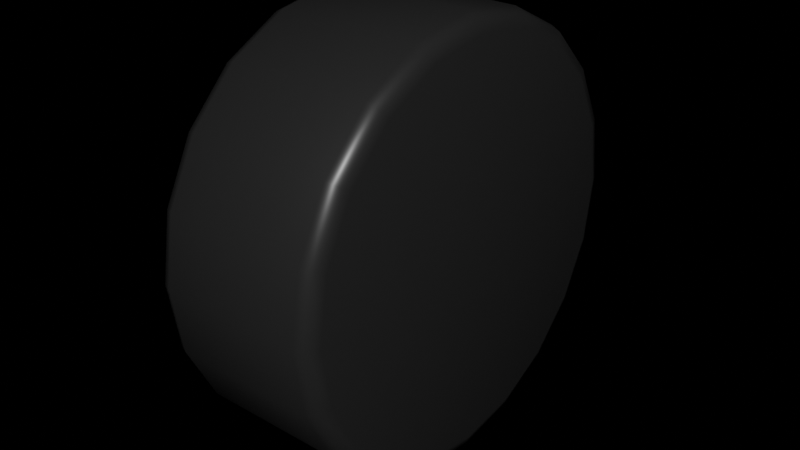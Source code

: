 # Source: Car2-tire.blend  (saved by Blender 4.0.36; exported with 4.5.12 LTS)
import bpy
from mathutils import Matrix  # noqa: F401  (used for matrix-valued properties, if any)

bpy.ops.wm.read_factory_settings(use_empty=True)
scene = bpy.context.scene
scene.name = 'Scene'

# ---- collections
col_car = bpy.data.collections.new('Car'); scene.collection.children.link(col_car)

# ---- materials (node trees are filled in below, after node groups)
mat_3_black_t = bpy.data.materials.new('3-Black-T')
mat_6_steel = bpy.data.materials.new('6-steel')
mat_15_material = bpy.data.materials.new('15-Material')
mat_14_material = bpy.data.materials.new('14-Material')
mat_5_black = bpy.data.materials.new('5-black')
mat_2_red = bpy.data.materials.new('2-Red')

# ---- material node trees
mat_3_black_t.use_nodes = True; mat_3_black_t.node_tree.nodes.clear()
_N = mat_3_black_t.node_tree.nodes; _L = mat_3_black_t.node_tree.links
n0 = _N.new('ShaderNodeBsdfPrincipled'); n0.name = 'Principled BSDF'; n0.location = (10, 300)
n0.distribution = 'GGX'
n0.subsurface_method = 'RANDOM_WALK_SKIN'
n0.inputs[0].default_value = (0.01858, 0.01858, 0.01858, 1.0)
n0.inputs[2].default_value = 0.3719
n0.inputs[3].default_value = 1.45
n0.inputs[27].default_value = (0.0, 0.0, 0.0, 1.0)
n0.inputs[28].default_value = 1.0
n1 = _N.new('ShaderNodeOutputMaterial'); n1.name = 'Material Output'; n1.location = (300, 300)
_L.new(n0.outputs[0], n1.inputs[0])
n1.is_active_output = True
mat_6_steel.use_nodes = True; mat_6_steel.node_tree.nodes.clear()
_N = mat_6_steel.node_tree.nodes; _L = mat_6_steel.node_tree.links
n0 = _N.new('ShaderNodeBsdfPrincipled'); n0.name = 'Principled BSDF'; n0.location = (10, 300)
n0.distribution = 'GGX'
n0.subsurface_method = 'RANDOM_WALK_SKIN'
n0.inputs[0].default_value = (0.5249, 0.5249, 0.5249, 1.0)
n0.inputs[1].default_value = 0.7273
n0.inputs[2].default_value = 0.3864
n0.inputs[3].default_value = 1.45
n0.inputs[13].default_value = 0.2121
n0.inputs[27].default_value = (0.0, 0.0, 0.0, 1.0)
n0.inputs[28].default_value = 1.0
n1 = _N.new('ShaderNodeOutputMaterial'); n1.name = 'Material Output'; n1.location = (300, 300)
_L.new(n0.outputs[0], n1.inputs[0])
n1.is_active_output = True
mat_15_material.use_nodes = True; mat_15_material.node_tree.nodes.clear()
_N = mat_15_material.node_tree.nodes; _L = mat_15_material.node_tree.links
n0 = _N.new('ShaderNodeBsdfPrincipled'); n0.name = 'Principled BSDF'; n0.location = (10, 300)
n0.distribution = 'GGX'
n0.subsurface_method = 'RANDOM_WALK_SKIN'
n0.inputs[0].default_value = (0.07658, 0.07658, 0.07658, 1.0)
n0.inputs[2].default_value = 1.0
n0.inputs[3].default_value = 1.45
n0.inputs[27].default_value = (0.0, 0.0, 0.0, 1.0)
n0.inputs[28].default_value = 1.0
n1 = _N.new('ShaderNodeOutputMaterial'); n1.name = 'Material Output'; n1.location = (300, 300)
_L.new(n0.outputs[0], n1.inputs[0])
n1.is_active_output = True
mat_14_material.use_nodes = True; mat_14_material.node_tree.nodes.clear()
_N = mat_14_material.node_tree.nodes; _L = mat_14_material.node_tree.links
n0 = _N.new('ShaderNodeBsdfPrincipled'); n0.name = 'Principled BSDF'; n0.location = (10, 300)
n0.distribution = 'GGX'
n0.subsurface_method = 'RANDOM_WALK_SKIN'
n0.inputs[0].default_value = (0.2789, 0.08022, 0.6867, 1.0)
n0.inputs[1].default_value = 0.2883
n0.inputs[2].default_value = 0.3153
n0.inputs[3].default_value = 1.45
n0.inputs[27].default_value = (0.0, 0.0, 0.0, 1.0)
n0.inputs[28].default_value = 1.0
n1 = _N.new('ShaderNodeOutputMaterial'); n1.name = 'Material Output'; n1.location = (300, 300)
_L.new(n0.outputs[0], n1.inputs[0])
n1.is_active_output = True
mat_5_black.use_nodes = True; mat_5_black.node_tree.nodes.clear()
_N = mat_5_black.node_tree.nodes; _L = mat_5_black.node_tree.links
n0 = _N.new('ShaderNodeBsdfPrincipled'); n0.name = 'Principled BSDF'; n0.location = (10, 300)
n0.distribution = 'GGX'
n0.subsurface_method = 'RANDOM_WALK_SKIN'
n0.inputs[0].default_value = (0.0105, 0.0105, 0.0105, 1.0)
n0.inputs[3].default_value = 1.45
n0.inputs[27].default_value = (0.0, 0.0, 0.0, 1.0)
n0.inputs[28].default_value = 1.0
n1 = _N.new('ShaderNodeOutputMaterial'); n1.name = 'Material Output'; n1.location = (300, 300)
_L.new(n0.outputs[0], n1.inputs[0])
n1.is_active_output = True
mat_2_red.use_nodes = True; mat_2_red.node_tree.nodes.clear()
_N = mat_2_red.node_tree.nodes; _L = mat_2_red.node_tree.links
n0 = _N.new('ShaderNodeBsdfPrincipled'); n0.name = 'Principled BSDF'; n0.location = (10, 300)
n0.distribution = 'GGX'
n0.subsurface_method = 'RANDOM_WALK_SKIN'
n0.inputs[0].default_value = (0.7461, 0.02019, 0.01471, 1.0)
n0.inputs[2].default_value = 0.1371
n0.inputs[3].default_value = 1.45
n0.inputs[27].default_value = (0.0, 0.0, 0.0, 1.0)
n0.inputs[28].default_value = 1.0
n1 = _N.new('ShaderNodeOutputMaterial'); n1.name = 'Material Output'; n1.location = (300, 300)
_L.new(n0.outputs[0], n1.inputs[0])
n1.is_active_output = True

# ---- world
world_world = bpy.data.worlds.new('World'); scene.world = world_world
world_world.use_nodes = True; world_world.node_tree.nodes.clear()
_N = world_world.node_tree.nodes; _L = world_world.node_tree.links
n0 = _N.new('ShaderNodeOutputWorld'); n0.name = 'World Output'; n0.location = (300, 300)
n1 = _N.new('ShaderNodeBackground'); n1.name = 'Background'; n1.location = (10, 300)
n1.inputs[0].default_value = (0.0, 0.0, 0.0, 1.0)
_L.new(n1.outputs[0], n0.inputs[0])
n0.is_active_output = True
world_world.color = (0.05088, 0.05088, 0.05088)
world_world.use_sun_shadow = False
world_world.sun_shadow_jitter_overblur = 0.0

# ---- meshes
me_mesh_0 = bpy.data.meshes.new('Mesh_0')
me_mesh_0.from_pydata([(-0.04214, -2.384e-07, -0.1789), (-0.04214, 0.05455, -0.1702), (-0.04214, -0.05455, -0.1702), (-0.04214, 0.1038, -0.1447), (-0.04214, -0.1038, -0.1447), (-0.04214, 0.1428, -0.1052), (-0.04214, -0.1428, -0.1052), (-0.04214, 0.1679, -0.05529), (-0.04214, -0.1679, -0.05529), (-0.04214, 0.1765, 2.445e-08), (-0.04214, -0.1765, 5.425e-08), (-0.04214, 0.1679, 0.05529), (-0.04214, -0.1679, 0.05529), (-0.04214, 0.1428, 0.1052), (-0.04214, -0.1428, 0.1052), (-0.04214, 0.1038, 0.1447), (-0.04214, -0.1038, 0.1447), (-0.04214, 0.05455, 0.1702), (-0.04214, -0.05455, 0.1702), (-0.04214, -2.384e-07, 0.1789), (-0.03888, -2.384e-07, -0.1597), (-0.03888, 0.0487, -0.1519), (-0.03888, -0.0487, -0.1519), (-0.03888, -2.384e-07, -0.1502), (-0.03888, 0.04579, -0.1428), (-0.03888, -0.04579, -0.1428), (-0.03888, 0.09263, -0.1292), (-0.03888, -0.09264, -0.1292), (-0.03888, 0.0871, -0.1215), (-0.03888, -0.0871, -0.1215), (-0.03888, 0.1275, -0.09389), (-0.03888, -0.1275, -0.09389), (-0.03888, 0.1199, -0.08828), (-0.03888, -0.1199, -0.08828), (-0.03888, 0.1499, -0.04936), (-0.03888, -0.1499, -0.04936), (-0.03888, 0.1409, -0.04641), (-0.03888, -0.1409, -0.04641), (-0.03888, 0.1576, 2.445e-08), (-0.03888, 0.1482, 2.445e-08), (-0.03888, -0.1482, 5.425e-08), (-0.03888, -0.1576, 5.425e-08), (-0.03888, 0.1409, 0.04641), (-0.03888, -0.1409, 0.04641), (-0.03888, 0.1499, 0.04936), (-0.03888, -0.1499, 0.04936), (-0.03888, 0.1199, 0.08828), (-0.03888, -0.1199, 0.08828), (-0.03888, 0.1275, 0.09389), (-0.03888, -0.1275, 0.09389), (-0.03888, 0.0871, 0.1215), (-0.03888, -0.0871, 0.1215), (-0.03888, 0.09263, 0.1292), (-0.03888, -0.09264, 0.1292), (-0.03888, 0.04579, 0.1428), (-0.03888, -0.04579, 0.1428), (-0.03888, -2.384e-07, 0.1502), (-0.03888, -0.0487, 0.1519), (-0.03888, 0.0487, 0.1519), (-0.03888, -2.384e-07, 0.1597), (-0.03829, -2.384e-07, -0.1893), (-0.03829, 0.05772, -0.18), (-0.03829, -0.05772, -0.18), (-0.03829, 0.1098, -0.1532), (-0.03829, -0.1098, -0.1532), (-0.03829, 0.1511, -0.1113), (-0.03829, -0.1511, -0.1113), (-0.03829, 0.1776, -0.0585), (-0.03829, -0.1776, -0.0585), (-0.03829, 0.1868, 2.445e-08), (-0.03829, -0.1868, 5.425e-08), (-0.03829, 0.1776, 0.0585), (-0.03829, -0.1776, 0.0585), (-0.03829, 0.1511, 0.1113), (-0.03829, -0.1511, 0.1113), (-0.03829, 0.1098, 0.1532), (-0.03829, -0.1098, 0.1532), (-0.03829, 0.05772, 0.18), (-0.03829, -0.05772, 0.18), (-0.03829, -2.384e-07, 0.1893), (-0.0291, 0.08085, -0.1317), (-0.0291, 0.08718, -0.1298), (-0.0291, -0.1171, -0.09995), (-0.0291, -0.1225, -0.09618), (-0.0291, -0.004769, -0.157), (-0.0291, -0.01097, -0.1547), (-0.0291, -0.04333, -0.1508), (-0.0291, -0.03674, -0.1506), (-0.0291, 0.0524, -0.1478), (-0.0291, 0.05761, -0.1437), (-0.0291, -0.0949, -0.1242), (-0.0291, -0.09861, -0.1186), (-0.0291, 0.01555, -0.0995), (-0.0291, 0.009344, -0.09725), (-0.0291, 0.02076, -0.09542), (-0.0291, -0.04513, -0.08976), (-0.0291, -0.03854, -0.08956), (-0.0291, 0.1281, -0.08836), (-0.0291, -0.04884, -0.08424), (-0.0291, 0.13, -0.08195), (-0.0291, 0.06396, -0.07311), (-0.0291, 0.07028, -0.07124), (-0.0291, 0.07213, -0.06482), (-0.0291, 0.1418, -0.05839), (-0.0291, 0.1458, -0.05311), (-0.0291, -0.08312, -0.0495), (-0.0291, -0.08856, -0.04574), (-0.0291, -0.1488, -0.04391), (-0.0291, -0.08837, -0.03906), (-0.0291, -0.1486, -0.03724), (-0.0291, 0.09414, -0.02105), (-0.0291, 0.09817, -0.01576), (-0.0291, -0.1527, -0.01112), (-0.0291, 0.09595, -0.00947), (-0.0291, -0.1549, -0.004833), (-0.0291, 0.1549, 0.004834), (-0.0291, -0.09595, 0.00947), (-0.0291, 0.1527, 0.01112), (-0.0291, -0.09817, 0.01576), (-0.0291, -0.09414, 0.02105), (-0.0291, 0.1486, 0.03724), (-0.0291, 0.08837, 0.03906), (-0.0291, 0.1488, 0.04391), (-0.0291, 0.08856, 0.04574), (-0.0291, 0.08312, 0.0495), (-0.0291, -0.1458, 0.05311), (-0.0291, -0.1418, 0.05839), (-0.0291, -0.07213, 0.06482), (-0.0291, -0.07028, 0.07124), (-0.0291, -0.06396, 0.07311), (-0.0291, -0.13, 0.08195), (-0.0291, 0.04884, 0.08424), (-0.0291, -0.1281, 0.08836), (-0.0291, 0.03854, 0.08956), (-0.0291, 0.04513, 0.08976), (-0.0291, -0.02076, 0.09542), (-0.0291, 0.1225, 0.09618), (-0.0291, -0.009344, 0.09725), (-0.0291, -0.01555, 0.0995), (-0.0291, 0.1171, 0.09995), (-0.0291, 0.09861, 0.1186), (-0.0291, 0.0949, 0.1242), (-0.0291, -0.08718, 0.1298), (-0.0291, -0.08085, 0.1317), (-0.0291, -0.05761, 0.1437), (-0.0291, -0.0524, 0.1478), (-0.0291, 0.03674, 0.1506), (-0.0291, 0.04333, 0.1508), (-0.0291, 0.01097, 0.1547), (-0.0291, 0.004769, 0.157), (-0.03124, -2.384e-07, -0.139), (-0.03124, 0.04237, -0.1322), (-0.03124, -0.04237, -0.1322), (-0.03124, 0.08059, -0.1124), (-0.03124, -0.08059, -0.1124), (-0.03124, 0.1109, -0.08168), (-0.03124, -0.1109, -0.08168), (-0.03124, 0.1304, -0.04294), (-0.03124, -0.1304, -0.04294), (-0.03124, 0.1371, 2.445e-08), (-0.03124, -0.1371, 5.425e-08), (-0.03124, 0.1304, 0.04294), (-0.03124, -0.1304, 0.04294), (-0.03124, 0.1109, 0.08168), (-0.03124, -0.1109, 0.08168), (-0.03124, 0.08059, 0.1124), (-0.03124, -0.08059, 0.1124), (-0.03124, 0.04237, 0.1322), (-0.03124, -0.04237, 0.1322), (-0.03124, -2.384e-07, 0.139), (-0.02899, -2.384e-07, -0.1936), (-0.02899, 0.05903, -0.1841), (-0.02899, -0.05903, -0.1841), (-0.02899, 0.1123, -0.1566), (-0.02899, -0.1123, -0.1566), (-0.02899, 0.1545, -0.1138), (-0.02899, -0.1545, -0.1138), (-0.02899, 0.1817, -0.05983), (-0.02899, -0.1817, -0.05983), (-0.02899, 0.191, 2.445e-08), (-0.02899, -0.191, 5.425e-08), (-0.02899, 0.1817, 0.05983), (-0.02899, -0.1817, 0.05983), (-0.02899, -0.1545, 0.1138), (-0.02899, 0.1545, 0.1138), (-0.02899, 0.1123, 0.1566), (-0.02899, -0.1123, 0.1566), (-0.02899, 0.05903, 0.1841), (-0.02899, -0.05903, 0.1841), (-0.02899, -2.384e-07, 0.1936), (-0.01477, -2.384e-07, -0.0235), (-0.01477, 0.01159, -0.02035), (-0.01477, -0.01159, -0.02035), (-0.01477, 0.02008, -0.01175), (-0.01477, -0.02008, -0.01175), (-0.01477, 0.02318, 2.445e-08), (-0.01477, -2.384e-07, 2.445e-08), (-0.01477, -0.02318, 5.425e-08), (-0.01477, 0.02008, 0.01175), (-0.01477, -0.02008, 0.01175), (-0.01477, 0.01159, 0.02035), (-0.01477, -0.01159, 0.02035), (-0.01477, -2.384e-07, 0.0235), (-0.01426, 0.08085, -0.1317), (-0.01426, 0.08718, -0.1298), (-0.01426, -0.0949, -0.1242), (-0.01426, -0.09861, -0.1186), (-0.01426, -0.1171, -0.09995), (-0.01426, -0.1225, -0.09618), (-0.01426, 0.09861, 0.1186), (-0.01426, 0.0949, 0.1242), (-0.01426, -0.004769, -0.157), (-0.01426, -0.01097, -0.1547), (-0.01426, -0.04333, -0.1508), (-0.01426, -0.03674, -0.1506), (-0.01426, 0.0524, -0.1478), (-0.01426, 0.05761, -0.1437), (-0.01426, 0.01555, -0.0995), (-0.01426, 0.009344, -0.09725), (-0.01426, 0.02076, -0.09542), (-0.01426, -0.04513, -0.08976), (-0.01426, -0.03854, -0.08956), (-0.01426, 0.1281, -0.08836), (-0.01426, -0.04884, -0.08424), (-0.01426, 0.13, -0.08195), (-0.01426, 0.06396, -0.07311), (-0.01426, 0.07028, -0.07124), (-0.01426, 0.07213, -0.06482), (-0.01426, 0.1418, -0.05839), (-0.01426, 0.1458, -0.05311), (-0.01426, -0.08312, -0.0495), (-0.01426, -0.08856, -0.04574), (-0.01426, -0.1488, -0.04391), (-0.01426, -0.08837, -0.03906), (-0.01426, -0.1486, -0.03724), (-0.01426, 0.09414, -0.02105), (-0.01426, 0.09817, -0.01576), (-0.01426, -0.1527, -0.01112), (-0.01426, 0.09595, -0.00947), (-0.01426, -0.1549, -0.004833), (-0.01426, 0.1549, 0.004834), (-0.01426, -0.09595, 0.00947), (-0.01426, 0.1527, 0.01112), (-0.01426, -0.09817, 0.01576), (-0.01426, -0.09414, 0.02105), (-0.01426, 0.1486, 0.03724), (-0.01426, 0.08837, 0.03906), (-0.01426, 0.1488, 0.04391), (-0.01426, 0.08856, 0.04574), (-0.01426, 0.08312, 0.0495), (-0.01426, -0.1458, 0.05311), (-0.01426, -0.1418, 0.05839), (-0.01426, -0.07213, 0.06482), (-0.01426, -0.07028, 0.07124), (-0.01426, -0.06396, 0.07311), (-0.01426, -0.13, 0.08195), (-0.01426, 0.04884, 0.08424), (-0.01426, -0.1281, 0.08836), (-0.01426, 0.03854, 0.08956), (-0.01426, 0.04513, 0.08976), (-0.01426, -0.02076, 0.09542), (-0.01426, 0.1225, 0.09618), (-0.01426, -0.009344, 0.09725), (-0.01426, -0.01555, 0.0995), (-0.01426, 0.1171, 0.09995), (-0.01426, -0.08718, 0.1298), (-0.01426, -0.08085, 0.1317), (-0.01426, -0.05761, 0.1437), (-0.01426, -0.0524, 0.1478), (-0.01426, 0.03674, 0.1506), (-0.01426, 0.04333, 0.1508), (-0.01426, 0.01097, 0.1547), (-0.01426, 0.004769, 0.157), (-0.005807, -2.384e-07, -0.03746), (-0.005807, 0.01142, -0.03562), (-0.005807, -0.01142, -0.03562), (-0.005807, 0.02172, -0.0303), (-0.005807, -0.02172, -0.0303), (-0.005807, 0.0299, -0.02202), (-0.005807, -0.0299, -0.02202), (-0.005807, 0.03515, -0.01158), (-0.005807, -0.03515, -0.01158), (-0.005807, 0.03696, 2.445e-08), (-0.005807, -2.384e-07, 2.445e-08), (-0.005807, -0.03696, 5.425e-08), (-0.005807, 0.03515, 0.01157), (-0.005807, -0.03515, 0.01157), (-0.005807, 0.0299, 0.02202), (-0.005807, -0.0299, 0.02202), (-0.005807, 0.02172, 0.0303), (-0.005807, -0.02172, 0.0303), (-0.005807, 0.01142, 0.03562), (-0.005807, -0.01142, 0.03562), (-0.005807, -2.384e-07, 0.03746), (-0.004303, -2.384e-07, -0.02607), (-0.004303, 0.01286, -0.02257), (-0.004303, -0.01286, -0.02257), (-0.004303, 0.02227, -0.01303), (-0.004303, -0.02227, -0.01303), (-0.004303, 0.02572, 2.445e-08), (-0.004303, -0.02572, 5.425e-08), (-0.004303, 0.02227, 0.01303), (-0.004303, -0.02227, 0.01303), (-0.004303, 0.01286, 0.02257), (-0.004303, -0.01286, 0.02257), (-0.004303, -2.384e-07, 0.02607), (0.009033, 2.98e-07, -0.04767), (0.009033, 0.01453, -0.04534), (0.009033, -0.01453, -0.04534), (0.009033, 0.02765, -0.03857), (0.009033, -0.02765, -0.03857), (0.009033, 0.03805, -0.02802), (0.009033, -0.03805, -0.02802), (0.009033, 0.04473, -0.01473), (0.009033, -0.04473, -0.01473), (0.009033, 0.04703, 2.445e-08), (0.009033, -0.04703, 5.425e-08), (0.009033, 0.04473, 0.01473), (0.009033, -0.04473, 0.01473), (0.009033, 0.03805, 0.02802), (0.009033, -0.03805, 0.02802), (0.009033, 0.02765, 0.03857), (0.009033, -0.02765, 0.03857), (0.009033, 0.01453, 0.04534), (0.009033, -0.01453, 0.04534), (0.009033, 2.98e-07, 0.04767), (0.006072, 2.98e-07, -0.1129), (0.006072, 0.04263, -0.1043), (0.006072, -0.04263, -0.1043), (0.006072, -0.07877, -0.07984), (0.006072, 0.07877, -0.07983), (0.006072, 0.1029, -0.04321), (0.006072, -0.1029, -0.04321), (0.006072, 0.1114, 2.445e-08), (0.006072, -2.384e-07, 2.445e-08), (0.006072, -0.1114, 5.425e-08), (0.006072, 0.1029, 0.04321), (0.006072, -0.1029, 0.04321), (0.006072, 0.07877, 0.07983), (0.006072, -0.07877, 0.07983), (0.006072, 0.04263, 0.1043), (0.006072, -0.04263, 0.1043), (0.006072, -2.384e-07, 0.1129), (0.02215, -2.384e-07, -0.139), (0.02215, 0.04237, -0.1322), (0.02215, -0.04237, -0.1322), (0.02215, 0.08059, -0.1124), (0.02215, -0.08059, -0.1124), (0.02215, 0.1109, -0.08168), (0.02215, -0.1109, -0.08168), (0.02215, 0.1304, -0.04294), (0.02215, -0.1304, -0.04294), (0.02215, 0.1371, 2.445e-08), (0.02215, -2.384e-07, 2.445e-08), (0.02215, -0.1371, 5.425e-08), (0.02215, 0.1304, 0.04294), (0.02215, -0.1304, 0.04294), (0.02215, 0.1109, 0.08168), (0.02215, -0.1109, 0.08168), (0.02215, 0.08059, 0.1124), (0.02215, -0.08059, 0.1124), (0.02215, 0.04237, 0.1322), (0.02215, -0.04237, 0.1322), (0.02215, -2.384e-07, 0.139), (0.03098, 2.98e-07, -0.1129), (0.03098, 0.04263, -0.1043), (0.03098, -0.04263, -0.1043), (0.03098, -0.07877, -0.07984), (0.03098, 0.07877, -0.07983), (0.03098, 0.1029, -0.04321), (0.03098, -0.1029, -0.04321), (0.03098, 0.1114, 2.445e-08), (0.03098, -0.1114, 5.425e-08), (0.03098, 0.1029, 0.04321), (0.03098, -0.1029, 0.04321), (0.03098, 0.07877, 0.07983), (0.03098, -0.07877, 0.07983), (0.03098, 0.04263, 0.1043), (0.03098, -0.04263, 0.1043), (0.03098, -2.384e-07, 0.1129), (0.09938, -2.384e-07, -0.1936), (0.09938, 0.05903, -0.1841), (0.09938, -0.05903, -0.1841), (0.09938, 0.1123, -0.1566), (0.09938, -0.1123, -0.1566), (0.09938, 0.1545, -0.1138), (0.09938, -0.1545, -0.1138), (0.09938, 0.1817, -0.05983), (0.09938, -0.1817, -0.05983), (0.09938, 0.191, 2.445e-08), (0.09938, -0.191, 5.425e-08), (0.09938, 0.1817, 0.05983), (0.09938, -0.1817, 0.05983), (0.09938, -0.1545, 0.1138), (0.09938, 0.1545, 0.1138), (0.09938, 0.1123, 0.1566), (0.09938, -0.1123, 0.1566), (0.09938, 0.05903, 0.1841), (0.09938, -0.05903, 0.1841), (0.09938, -2.384e-07, 0.1936), (0.1087, -2.384e-07, -0.1893), (0.1087, 0.05772, -0.18), (0.1087, -0.05772, -0.18), (0.1087, 0.1098, -0.1532), (0.1087, -0.1098, -0.1532), (0.1087, 0.1511, -0.1113), (0.1087, -0.1511, -0.1113), (0.1087, 0.1776, -0.0585), (0.1087, -0.1776, -0.0585), (0.1087, 0.1868, 2.445e-08), (0.1087, -0.1868, 5.425e-08), (0.1087, 0.1776, 0.0585), (0.1087, -0.1776, 0.0585), (0.1087, 0.1511, 0.1113), (0.1087, -0.1511, 0.1113), (0.1087, 0.1098, 0.1532), (0.1087, -0.1098, 0.1532), (0.1087, 0.05772, 0.18), (0.1087, -0.05772, 0.18), (0.1087, -2.384e-07, 0.1893), (0.1125, -2.384e-07, -0.1789), (0.1125, 0.05455, -0.1702), (0.1125, -0.05455, -0.1702), (0.1125, 0.1038, -0.1447), (0.1125, -0.1038, -0.1447), (0.1125, 0.1428, -0.1052), (0.1125, -0.1428, -0.1052), (0.1125, 0.1679, -0.05529), (0.1125, -0.1679, -0.05529), (0.1125, 0.1765, 2.445e-08), (0.1125, -2.384e-07, 2.445e-08), (0.1125, -0.1765, 5.425e-08), (0.1125, 0.1679, 0.05529), (0.1125, -0.1679, 0.05529), (0.1125, 0.1428, 0.1052), (0.1125, -0.1428, 0.1052), (0.1125, 0.1038, 0.1447), (0.1125, -0.1038, 0.1447), (0.1125, 0.05455, 0.1702), (0.1125, -0.05455, 0.1702), (0.1125, -2.384e-07, 0.1789)], [], [(359, 353, 361), (357, 353, 359), (355, 353, 357), (352, 353, 355), (350, 353, 352), (348, 353, 350), (346, 353, 348), (344, 353, 346), (343, 353, 344), (345, 353, 343), (347, 353, 345), (349, 353, 347), (351, 353, 349), (354, 353, 351), (356, 353, 354), (358, 353, 356), (360, 353, 358), (362, 353, 360), (363, 353, 362), (361, 353, 363), (56, 55, 57, 59), (47, 43, 45, 49), (29, 25, 22, 27), (36, 39, 38, 34), (50, 54, 58, 52), (24, 28, 26, 21), (93, 218, 306, 273), (33, 29, 27, 31), (32, 36, 34, 30), (39, 42, 44, 38), (25, 23, 20, 22), (46, 50, 52, 48), (54, 56, 59, 58), (43, 40, 41, 45), (28, 32, 30, 26), (55, 51, 53, 57), (37, 33, 31, 35), (42, 46, 48, 44), (40, 37, 35, 41), (23, 24, 21, 20), (161, 163, 46, 42), (166, 164, 47, 51), (167, 169, 56, 54), (164, 162, 43, 47), (151, 153, 28, 24), (168, 166, 51, 55), (163, 165, 50, 46), (169, 168, 55, 56), (154, 152, 25, 29), (156, 154, 29, 33), (155, 157, 36, 32), (153, 155, 32, 28), (437, 439, 418, 416), (157, 159, 39, 36), (159, 161, 42, 39), (165, 167, 54, 50), (162, 160, 40, 43), (158, 156, 33, 37), (152, 150, 23, 25), (150, 151, 24, 23), (394, 391, 181, 184), (97, 222, 226, 101), (86, 213, 220, 95), (387, 385, 175, 177), (257, 253, 128, 132), (389, 387, 177, 179), (236, 229, 104, 111), (153, 346, 348, 155), (344, 346, 153, 151), (343, 344, 151, 150), (85, 212, 218, 93), (347, 345, 152, 154), (356, 354, 160, 162), (270, 259, 134, 147), (358, 356, 162, 164), (217, 211, 84, 92), (248, 247, 122, 123), (159, 352, 355, 161), (171, 381, 380, 170), (174, 384, 386, 176), (404, 406, 386, 384), (423, 421, 401, 403), (417, 419, 440, 438), (182, 183, 74, 72), (409, 389, 391, 411), (436, 434, 413, 415), (415, 395, 397, 417), (65, 5, 7, 67), (401, 400, 380, 381), (432, 429, 409, 411), (419, 399, 398, 418), (429, 427, 407, 409), (418, 398, 396, 416), (427, 425, 405, 407), (184, 73, 75, 185), (425, 423, 403, 405), (185, 75, 77, 187), (421, 420, 400, 401), (79, 189, 187, 77), (74, 14, 12, 72), (189, 79, 78, 188), (420, 422, 402, 400), (188, 78, 76, 186), (67, 7, 9, 69), (410, 412, 392, 390), (431, 433, 412, 410), (402, 404, 384, 382), (426, 428, 408, 406), (175, 173, 63, 65), (435, 437, 416, 414), (171, 170, 60, 61), (434, 432, 411, 413), (406, 408, 388, 386), (66, 6, 4, 64), (179, 69, 71, 181), (428, 431, 410, 408), (411, 391, 394, 413), (64, 4, 2, 62), (180, 182, 72, 70), (19, 79, 77, 17), (170, 172, 62, 60), (73, 13, 15, 75), (75, 15, 17, 77), (173, 171, 61, 63), (63, 3, 5, 65), (405, 403, 383, 385), (71, 11, 13, 73), (403, 401, 381, 383), (72, 12, 10, 70), (174, 176, 66, 64), (69, 9, 11, 71), (400, 402, 382, 380), (76, 16, 14, 74), (175, 65, 67, 177), (433, 435, 414, 412), (416, 396, 393, 414), (61, 1, 3, 63), (181, 71, 73, 184), (62, 2, 0, 60), (399, 419, 417, 397), (60, 0, 1, 61), (177, 67, 69, 179), (68, 8, 6, 66), (276, 309, 307, 274), (45, 41, 10, 12), (408, 410, 390, 388), (438, 436, 415, 417), (405, 385, 387, 407), (70, 10, 8, 68), (413, 394, 395, 415), (439, 440, 419, 418), (183, 186, 76, 74), (78, 18, 16, 76), (407, 387, 389, 409), (424, 426, 406, 404), (178, 180, 70, 68), (422, 424, 404, 402), (176, 178, 68, 66), (79, 19, 18, 78), (172, 174, 64, 62), (175, 385, 383, 173), (180, 390, 392, 182), (173, 383, 381, 171), (239, 243, 118, 114), (271, 262, 137, 148), (161, 355, 357, 163), (399, 397, 187, 189), (183, 393, 396, 186), (167, 361, 363, 169), (398, 399, 189, 188), (396, 398, 188, 186), (176, 386, 388, 178), (391, 389, 179, 181), (182, 392, 393, 183), (170, 380, 382, 172), (107, 109, 108, 106), (169, 363, 362, 168), (259, 210, 141, 134), (172, 382, 384, 174), (165, 359, 361, 167), (438, 430, 436), (436, 430, 434), (434, 430, 432), (432, 430, 429), (429, 430, 427), (427, 430, 425), (425, 430, 423), (423, 430, 421), (421, 430, 420), (420, 430, 422), (422, 430, 424), (424, 430, 426), (426, 430, 428), (428, 430, 431), (431, 430, 433), (433, 430, 435), (435, 430, 437), (437, 430, 439), (439, 430, 440), (440, 430, 438), (58, 59, 19, 17), (30, 34, 7, 5), (21, 26, 3, 1), (59, 57, 18, 19), (52, 58, 17, 15), (26, 30, 5, 3), (38, 44, 11, 9), (49, 45, 12, 14), (57, 53, 16, 18), (31, 27, 4, 6), (20, 21, 1, 0), (34, 38, 9, 7), (44, 48, 13, 11), (48, 52, 15, 13), (41, 35, 8, 10), (51, 47, 49, 53), (22, 20, 0, 2), (35, 31, 6, 8), (53, 49, 14, 16), (27, 22, 2, 4), (199, 302, 304, 201), (193, 297, 295, 191), (303, 301, 198, 200), (192, 296, 298, 194), (305, 303, 200, 202), (304, 305, 202, 201), (412, 414, 393, 392), (299, 297, 193, 195), (190, 294, 296, 192), (191, 295, 294, 190), (301, 299, 195, 198), (197, 300, 302, 199), (198, 196, 200), (195, 196, 198), (193, 196, 195), (191, 196, 193), (190, 196, 191), (192, 196, 190), (194, 196, 192), (197, 196, 194), (199, 196, 197), (201, 196, 199), (202, 196, 201), (200, 196, 202), (289, 283, 291), (287, 283, 289), (285, 283, 287), (282, 283, 285), (280, 283, 282), (278, 283, 280), (276, 283, 278), (274, 283, 276), (273, 283, 274), (275, 283, 273), (277, 283, 275), (279, 283, 277), (281, 283, 279), (284, 283, 281), (286, 283, 284), (288, 283, 286), (290, 283, 288), (292, 283, 290), (293, 283, 292), (291, 283, 293), (134, 131, 133), (123, 121, 124), (111, 110, 113), (89, 88, 92, 94), (82, 83, 106, 105), (286, 284, 116, 119), (139, 136, 123, 124), (81, 80, 100, 101), (128, 129, 127), (138, 137, 135), (84, 85, 93, 92), (290, 288, 127, 129), (130, 132, 128, 127), (285, 287, 124, 121), (104, 103, 110, 111), (230, 207, 82, 105), (281, 279, 105, 108), (280, 282, 113, 110), (122, 120, 121, 123), (149, 148, 137, 138), (289, 291, 133, 131), (144, 145, 138, 135), (194, 298, 300, 197), (125, 126, 119, 118), (273, 274, 94, 93), (277, 275, 96, 98), (117, 115, 111, 113), (142, 143, 129, 128), (99, 97, 101, 102), (87, 86, 95, 96), (276, 278, 102, 100), (293, 292, 135, 137), (90, 91, 98, 95), (146, 147, 134, 133), (101, 100, 102), (92, 93, 94), (95, 98, 96), (106, 108, 105), (118, 119, 116), (141, 140, 131, 134), (286, 318, 320, 288), (322, 324, 292, 290), (273, 306, 308, 275), (281, 314, 316, 284), (160, 158, 37, 40), (325, 323, 291, 293), (277, 310, 312, 279), (317, 315, 282, 285), (313, 311, 278, 280), (321, 319, 287, 289), (315, 238, 113, 282), (288, 320, 252, 127), (100, 225, 309, 276), (307, 219, 94, 274), (284, 316, 241, 116), (291, 323, 258, 133), (254, 322, 290, 129), (279, 312, 230, 105), (233, 314, 281, 108), (308, 221, 96, 275), (256, 321, 289, 131), (311, 227, 102, 278), (292, 324, 260, 135), (244, 318, 286, 119), (121, 246, 317, 285), (262, 325, 293, 137), (98, 223, 310, 277), (319, 249, 124, 287), (110, 235, 313, 280), (397, 395, 185, 187), (133, 258, 269, 146), (116, 241, 237, 112), (354, 351, 158, 160), (261, 248, 123, 136), (238, 242, 117, 113), (115, 240, 236, 111), (227, 224, 99, 102), (395, 394, 184, 185), (163, 357, 359, 165), (88, 215, 217, 92), (221, 214, 87, 96), (80, 203, 225, 100), (112, 114, 118, 116), (219, 216, 89, 94), (351, 349, 156, 158), (168, 362, 360, 166), (127, 252, 255, 130), (124, 249, 264, 139), (157, 350, 352, 159), (268, 263, 138, 145), (138, 263, 272, 149), (95, 220, 205, 90), (206, 223, 98, 91), (155, 348, 350, 157), (135, 260, 267, 144), (360, 358, 164, 166), (120, 245, 246, 121), (83, 208, 231, 106), (226, 204, 81, 101), (103, 228, 235, 110), (345, 343, 150, 152), (140, 209, 256, 131), (178, 388, 390, 180), (349, 347, 154, 156), (106, 231, 232, 107), (234, 233, 108, 109), (118, 243, 250, 125), (251, 244, 119, 126), (128, 253, 265, 142), (266, 254, 129, 143), (377, 375, 338, 340), (375, 373, 336, 338), (373, 371, 333, 336), (371, 369, 331, 333), (369, 368, 330, 331), (330, 368, 365, 327), (327, 365, 364, 326), (326, 364, 366, 328), (328, 366, 367, 329), (329, 367, 370, 332), (332, 370, 372, 335), (335, 372, 374, 337), (337, 374, 376, 339), (376, 378, 341, 339), (378, 379, 342, 341), (338, 334, 340), (336, 334, 338), (333, 334, 336), (331, 334, 333), (330, 334, 331), (327, 334, 330), (326, 334, 327), (328, 334, 326), (329, 334, 328), (332, 334, 329), (335, 334, 332), (337, 334, 335), (339, 334, 337), (341, 334, 339), (342, 334, 341), (340, 334, 342), (379, 377, 340, 342)])
me_mesh_0.polygons.foreach_set('use_smooth', [True] * 406)
me_mesh_0.polygons.foreach_set('material_index', [0, 0, 0, 0, 0, 0, 0, 0, 0, 0, 0, 0, 0, 0, 0, 0, 0, 0, 0, 0, 0, 0, 0, 0, 0, 0, 1, 0, 0, 0, 0, 0, 0, 0, 0, 0, 0, 0, 0, 0, 0, 0, 0, 0, 0, 0, 0, 0, 0, 0, 0, 0, 0, 0, 0, 0, 0, 0, 0, 0, 0, 1, 1, 0, 1, 0, 1, 0, 0, 0, 1, 0, 0, 1, 0, 1, 1, 0, 0, 0, 0, 0, 0, 0, 0, 0, 0, 0, 0, 0, 0, 0, 0, 0, 0, 0, 0, 0, 0, 0, 0, 0, 0, 0, 0, 0, 0, 0, 0, 0, 0, 0, 0, 0, 0, 0, 0, 0, 0, 0, 0, 0, 0, 0, 0, 0, 0, 0, 0, 0, 0, 0, 0, 0, 0, 0, 0, 0, 0, 0, 0, 0, 0, 1, 0, 0, 0, 0, 0, 0, 0, 0, 0, 0, 0, 0, 0, 0, 0, 0, 0, 0, 0, 1, 1, 0, 0, 0, 0, 0, 0, 0, 0, 0, 0, 1, 0, 1, 0, 0, 0, 0, 0, 0, 0, 0, 0, 0, 0, 0, 0, 0, 0, 0, 0, 0, 0, 0, 0, 0, 0, 0, 0, 0, 0, 0, 0, 0, 0, 0, 0, 0, 0, 0, 0, 0, 0, 0, 0, 0, 1, 1, 1, 1, 1, 1, 0, 1, 1, 1, 1, 1, 1, 1, 1, 1, 1, 1, 1, 1, 1, 1, 1, 1, 1, 1, 1, 1, 1, 1, 1, 1, 1, 1, 1, 1, 1, 1, 1, 1, 1, 1, 1, 1, 1, 1, 1, 1, 1, 1, 1, 1, 1, 1, 1, 1, 1, 1, 1, 1, 1, 1, 1, 1, 1, 1, 1, 1, 1, 1, 1, 1, 1, 1, 1, 1, 1, 1, 1, 1, 1, 1, 1, 1, 1, 1, 1, 1, 0, 1, 1, 1, 1, 1, 1, 1, 1, 1, 1, 1, 1, 1, 1, 1, 1, 1, 1, 1, 1, 1, 1, 1, 1, 0, 1, 1, 0, 1, 1, 1, 1, 0, 0, 1, 1, 1, 1, 1, 0, 0, 1, 1, 0, 1, 1, 1, 1, 0, 1, 0, 1, 1, 1, 1, 0, 1, 0, 0, 1, 1, 1, 1, 1, 1, 2, 0, 0, 0, 0, 0, 0, 0, 0, 0, 0, 0, 0, 0, 2, 2, 2, 2, 2, 2, 2, 2, 2, 2, 2, 2, 2, 2, 2, 2, 2, 2])
_uv = me_mesh_0.uv_layers.new(name='UVMap')
_uv.uv.foreach_set('vector', [0.9874, 0.6828, 0.9767, 0.668, 0.9823, 0.6854, 0.9915, 0.6787, 0.9767, 0.668, 0.9874, 0.6828, 0.9941, 0.6736, 0.9767, 0.668, 0.9915, 0.6787, 0.995, 0.668, 0.9767, 0.668, 0.9941, 0.6736, 0.9941, 0.6623, 0.9767, 0.668, 0.995, 0.668, 0.9915, 0.6572, 0.9767, 0.668, 0.9941, 0.6623, 0.9874, 0.6532, 0.9767, 0.668, 0.9915, 0.6572, 0.9823, 0.6506, 0.9767, 0.668, 0.9874, 0.6532, 0.9767, 0.6497, 0.9767, 0.668, 0.9823, 0.6506, 0.971, 0.6506, 0.9767, 0.668, 0.9767, 0.6497, 0.9659, 0.6532, 0.9767, 0.668, 0.971, 0.6506, 0.9619, 0.6572, 0.9767, 0.668, 0.9659, 0.6532, 0.9593, 0.6623, 0.9767, 0.668, 0.9619, 0.6572, 0.9584, 0.668, 0.9767, 0.668, 0.9593, 0.6623, 0.9593, 0.6736, 0.9767, 0.668, 0.9584, 0.668, 0.9619, 0.6787, 0.9767, 0.668, 0.9593, 0.6736, 0.9659, 0.6828, 0.9767, 0.668, 0.9619, 0.6787, 0.971, 0.6854, 0.9767, 0.668, 0.9659, 0.6828, 0.9767, 0.6863, 0.9767, 0.668, 0.971, 0.6854, 0.9823, 0.6854, 0.9767, 0.668, 0.9767, 0.6863, 0.7904, 0.7009, 0.7769, 0.6987, 0.7761, 0.7012, 0.7904, 0.7035, 0.7552, 0.6829, 0.749, 0.6708, 0.7465, 0.6716, 0.753, 0.6845, 0.7648, 0.6221, 0.7769, 0.6159, 0.7761, 0.6134, 0.7632, 0.62, 0.8317, 0.6439, 0.8339, 0.6573, 0.8365, 0.6573, 0.8343, 0.6431, 0.8159, 0.6925, 0.8038, 0.6987, 0.8046, 0.7012, 0.8175, 0.6947, 0.8038, 0.6159, 0.8159, 0.6221, 0.8175, 0.62, 0.8046, 0.6134, 0.7684, 0.9393, 0.7634, 0.9393, 0.7567, 0.9561, 0.7626, 0.9568, 0.7552, 0.6318, 0.7648, 0.6221, 0.7632, 0.62, 0.753, 0.6302, 0.8256, 0.6318, 0.8317, 0.6439, 0.8343, 0.6431, 0.8277, 0.6302, 0.8339, 0.6573, 0.8318, 0.6708, 0.8343, 0.6716, 0.8365, 0.6573, 0.7769, 0.6159, 0.7904, 0.6138, 0.7904, 0.6112, 0.7761, 0.6134, 0.8256, 0.6829, 0.8159, 0.6925, 0.8175, 0.6947, 0.8277, 0.6845, 0.8038, 0.6987, 0.7904, 0.7009, 0.7904, 0.7035, 0.8046, 0.7012, 0.749, 0.6708, 0.7468, 0.6573, 0.7442, 0.6573, 0.7465, 0.6716, 0.8159, 0.6221, 0.8256, 0.6318, 0.8277, 0.6302, 0.8175, 0.62, 0.7769, 0.6987, 0.7648, 0.6925, 0.7632, 0.6947, 0.7761, 0.7012, 0.749, 0.6439, 0.7552, 0.6318, 0.753, 0.6302, 0.7465, 0.6431, 0.8318, 0.6708, 0.8256, 0.6829, 0.8277, 0.6845, 0.8343, 0.6716, 0.7468, 0.6573, 0.749, 0.6439, 0.7465, 0.6431, 0.7442, 0.6573, 0.7904, 0.6138, 0.8038, 0.6159, 0.8046, 0.6134, 0.7904, 0.6112, 0.8281, 0.6696, 0.8224, 0.6806, 0.8256, 0.6829, 0.8318, 0.6708, 0.7671, 0.6894, 0.7583, 0.6806, 0.7552, 0.6829, 0.7648, 0.6925, 0.8026, 0.695, 0.7904, 0.697, 0.7904, 0.7009, 0.8038, 0.6987, 0.7583, 0.6806, 0.7527, 0.6696, 0.749, 0.6708, 0.7552, 0.6829, 0.8026, 0.6196, 0.8137, 0.6253, 0.8159, 0.6221, 0.8038, 0.6159, 0.7781, 0.695, 0.7671, 0.6894, 0.7648, 0.6925, 0.7769, 0.6987, 0.8224, 0.6806, 0.8137, 0.6894, 0.8159, 0.6925, 0.8256, 0.6829, 0.7904, 0.697, 0.7781, 0.695, 0.7769, 0.6987, 0.7904, 0.7009, 0.7671, 0.6253, 0.7781, 0.6196, 0.7769, 0.6159, 0.7648, 0.6221, 0.7583, 0.634, 0.7671, 0.6253, 0.7648, 0.6221, 0.7552, 0.6318, 0.8224, 0.634, 0.8281, 0.6451, 0.8317, 0.6439, 0.8256, 0.6318, 0.8137, 0.6253, 0.8224, 0.634, 0.8256, 0.6318, 0.8159, 0.6221, 0.9335, 0.6253, 0.9385, 0.6227, 0.9382, 0.6216, 0.9328, 0.6243, 0.8281, 0.6451, 0.83, 0.6573, 0.8339, 0.6573, 0.8317, 0.6439, 0.83, 0.6573, 0.8281, 0.6696, 0.8318, 0.6708, 0.8339, 0.6573, 0.8137, 0.6894, 0.8026, 0.695, 0.8038, 0.6987, 0.8159, 0.6925, 0.7527, 0.6696, 0.7507, 0.6573, 0.7468, 0.6573, 0.749, 0.6708, 0.7527, 0.6451, 0.7583, 0.634, 0.7552, 0.6318, 0.749, 0.6439, 0.7781, 0.6196, 0.7904, 0.6177, 0.7904, 0.6138, 0.7769, 0.6159, 0.7904, 0.6177, 0.8026, 0.6196, 0.8038, 0.6159, 0.7904, 0.6138, 0.9538, 0.581, 0.9538, 0.5996, 0.9974, 0.5996, 0.9974, 0.581, 0.8031, 0.9589, 0.798, 0.9589, 0.798, 0.9777, 0.8031, 0.9777, 0.8937, 0.7654, 0.8887, 0.7654, 0.8887, 0.7841, 0.8937, 0.7841, 0.9538, 0.5437, 0.9538, 0.5623, 0.9974, 0.5623, 0.9974, 0.5437, 0.8775, 0.7684, 0.8775, 0.7871, 0.8825, 0.7871, 0.8825, 0.7684, 0.9538, 0.5251, 0.9538, 0.5437, 0.9974, 0.5437, 0.9974, 0.5251, 0.7996, 0.9335, 0.7996, 0.9523, 0.8046, 0.9523, 0.8046, 0.9335, 0.9977, 0.77, 0.9848, 0.77, 0.9848, 0.7795, 0.9977, 0.7795, 0.9848, 0.9501, 0.9848, 0.9596, 0.9976, 0.9596, 0.9976, 0.9501, 0.9848, 0.9406, 0.9848, 0.9501, 0.9976, 0.9501, 0.9976, 0.9406, 0.7692, 0.921, 0.7642, 0.9208, 0.7634, 0.9393, 0.7684, 0.9393, 0.9848, 0.9216, 0.9848, 0.9311, 0.9976, 0.9311, 0.9976, 0.9216, 0.9848, 0.8837, 0.9848, 0.8932, 0.9976, 0.8932, 0.9976, 0.8837, 0.6901, 0.9074, 0.6901, 0.9262, 0.6952, 0.9262, 0.6952, 0.9074, 0.9848, 0.8742, 0.9848, 0.8837, 0.9976, 0.8837, 0.9976, 0.8742, 0.8185, 0.9779, 0.8185, 0.9966, 0.8236, 0.9966, 0.8236, 0.9779, 0.8096, 0.9778, 0.8096, 0.9966, 0.8147, 0.9966, 0.8147, 0.9778, 0.9976, 0.7984, 0.9848, 0.7984, 0.9848, 0.8079, 0.9976, 0.8079, 0.9974, 0.5996, 0.9538, 0.5996, 0.9538, 0.6182, 0.9974, 0.6182, 0.9974, 0.5623, 0.9538, 0.5623, 0.9538, 0.581, 0.9974, 0.581, 0.9328, 0.6555, 0.9285, 0.6513, 0.9276, 0.6519, 0.9321, 0.6564, 0.9548, 0.6546, 0.9497, 0.6572, 0.9501, 0.6583, 0.9555, 0.6555, 0.9501, 0.6216, 0.9441, 0.6207, 0.9441, 0.6218, 0.9497, 0.6227, 0.7324, 0.6762, 0.7411, 0.6932, 0.7437, 0.6912, 0.7355, 0.6752, 0.9634, 0.6399, 0.9646, 0.6399, 0.9636, 0.6336, 0.9625, 0.634, 0.9548, 0.6253, 0.9588, 0.6293, 0.9597, 0.6286, 0.9555, 0.6243, 0.9555, 0.6243, 0.9561, 0.6234, 0.9505, 0.6205, 0.9501, 0.6216, 0.837, 0.6234, 0.8344, 0.6254, 0.8421, 0.6405, 0.8452, 0.6395, 0.9501, 0.6583, 0.9441, 0.6592, 0.9441, 0.6603, 0.9504, 0.6593, 0.9614, 0.6343, 0.9623, 0.6399, 0.9634, 0.6399, 0.9625, 0.634, 0.9441, 0.6207, 0.9441, 0.6195, 0.9378, 0.6205, 0.9382, 0.6216, 0.9623, 0.6399, 0.9614, 0.6455, 0.9625, 0.6459, 0.9634, 0.6399, 0.9382, 0.6216, 0.9378, 0.6205, 0.9321, 0.6234, 0.9328, 0.6243, 0.9614, 0.6455, 0.9588, 0.6506, 0.9597, 0.6513, 0.9625, 0.6459, 0.8397, 0.6932, 0.837, 0.6912, 0.8243, 0.704, 0.8262, 0.7066, 0.9588, 0.6506, 0.9548, 0.6546, 0.9555, 0.6555, 0.9597, 0.6513, 0.8262, 0.7066, 0.8243, 0.704, 0.8082, 0.7122, 0.8092, 0.7153, 0.9497, 0.6572, 0.9441, 0.658, 0.9441, 0.6592, 0.9501, 0.6583, 0.7904, 0.715, 0.7904, 0.7183, 0.8092, 0.7153, 0.8082, 0.7122, 0.7437, 0.6912, 0.7464, 0.6893, 0.7386, 0.6741, 0.7355, 0.6752, 0.7904, 0.7183, 0.7904, 0.715, 0.7725, 0.7122, 0.7715, 0.7153, 0.9441, 0.658, 0.9385, 0.6572, 0.9382, 0.6583, 0.9441, 0.6592, 0.7715, 0.7153, 0.7725, 0.7122, 0.7565, 0.704, 0.7545, 0.7066, 0.8452, 0.6395, 0.8421, 0.6405, 0.8448, 0.6573, 0.848, 0.6573, 0.9248, 0.6399, 0.9258, 0.634, 0.9247, 0.6336, 0.9237, 0.6399, 0.926, 0.6399, 0.9269, 0.6343, 0.9258, 0.634, 0.9248, 0.6399, 0.9382, 0.6583, 0.9328, 0.6555, 0.9321, 0.6564, 0.9378, 0.6593, 0.9294, 0.6506, 0.9269, 0.6455, 0.9258, 0.6459, 0.9285, 0.6513, 0.8397, 0.6215, 0.8262, 0.608, 0.8243, 0.6107, 0.837, 0.6234, 0.9294, 0.6293, 0.9335, 0.6253, 0.9328, 0.6243, 0.9285, 0.6286, 0.8092, 0.5994, 0.7904, 0.5964, 0.7904, 0.5997, 0.8082, 0.6025, 0.9588, 0.6293, 0.9614, 0.6343, 0.9625, 0.634, 0.9597, 0.6286, 0.9285, 0.6513, 0.9258, 0.6459, 0.9247, 0.6462, 0.9276, 0.6519, 0.7437, 0.6234, 0.7464, 0.6254, 0.7584, 0.6133, 0.7565, 0.6107, 0.8513, 0.6573, 0.848, 0.6573, 0.8452, 0.6752, 0.8483, 0.6762, 0.9269, 0.6455, 0.926, 0.6399, 0.9248, 0.6399, 0.9258, 0.6459, 0.9625, 0.634, 0.9636, 0.6336, 0.9607, 0.6279, 0.9597, 0.6286, 0.7565, 0.6107, 0.7584, 0.6133, 0.7736, 0.6056, 0.7725, 0.6025, 0.7294, 0.6573, 0.7324, 0.6762, 0.7355, 0.6752, 0.7327, 0.6573, 0.7904, 0.7117, 0.7904, 0.715, 0.8082, 0.7122, 0.8072, 0.7091, 0.7904, 0.5964, 0.7715, 0.5994, 0.7725, 0.6025, 0.7904, 0.5997, 0.837, 0.6912, 0.8344, 0.6893, 0.8223, 0.7013, 0.8243, 0.704, 0.8243, 0.704, 0.8223, 0.7013, 0.8072, 0.7091, 0.8082, 0.7122, 0.8262, 0.608, 0.8092, 0.5994, 0.8082, 0.6025, 0.8243, 0.6107, 0.8243, 0.6107, 0.8223, 0.6133, 0.8344, 0.6254, 0.837, 0.6234, 0.9597, 0.6513, 0.9555, 0.6555, 0.9561, 0.6564, 0.9607, 0.6519, 0.8452, 0.6752, 0.8421, 0.6741, 0.8344, 0.6893, 0.837, 0.6912, 0.9555, 0.6555, 0.9501, 0.6583, 0.9504, 0.6593, 0.9561, 0.6564, 0.7355, 0.6752, 0.7386, 0.6741, 0.736, 0.6573, 0.7327, 0.6573, 0.7545, 0.608, 0.7411, 0.6215, 0.7437, 0.6234, 0.7565, 0.6107, 0.848, 0.6573, 0.8448, 0.6573, 0.8421, 0.6741, 0.8452, 0.6752, 0.9441, 0.6592, 0.9382, 0.6583, 0.9378, 0.6593, 0.9441, 0.6603, 0.7565, 0.704, 0.7584, 0.7013, 0.7464, 0.6893, 0.7437, 0.6912, 0.8397, 0.6215, 0.837, 0.6234, 0.8452, 0.6395, 0.8483, 0.6385, 0.9269, 0.6343, 0.9294, 0.6293, 0.9285, 0.6286, 0.9258, 0.634, 0.9328, 0.6243, 0.9321, 0.6234, 0.9276, 0.6279, 0.9285, 0.6286, 0.8082, 0.6025, 0.8072, 0.6056, 0.8223, 0.6133, 0.8243, 0.6107, 0.8483, 0.6762, 0.8452, 0.6752, 0.837, 0.6912, 0.8397, 0.6932, 0.7725, 0.6025, 0.7736, 0.6056, 0.7904, 0.6029, 0.7904, 0.5997, 0.9441, 0.6195, 0.9441, 0.6207, 0.9501, 0.6216, 0.9505, 0.6205, 0.7904, 0.5997, 0.7904, 0.6029, 0.8072, 0.6056, 0.8082, 0.6025, 0.8483, 0.6385, 0.8452, 0.6395, 0.848, 0.6573, 0.8513, 0.6573, 0.7355, 0.6395, 0.7386, 0.6405, 0.7464, 0.6254, 0.7437, 0.6234, 0.7746, 0.9567, 0.7687, 0.956, 0.7688, 0.9608, 0.7745, 0.9602, 0.7441, 0.6724, 0.7417, 0.6573, 0.736, 0.6573, 0.7386, 0.6741, 0.9258, 0.6459, 0.9248, 0.6399, 0.9237, 0.6399, 0.9247, 0.6462, 0.9497, 0.6227, 0.9548, 0.6253, 0.9555, 0.6243, 0.9501, 0.6216, 0.9597, 0.6513, 0.9607, 0.6519, 0.9636, 0.6462, 0.9625, 0.6459, 0.7327, 0.6573, 0.736, 0.6573, 0.7386, 0.6405, 0.7355, 0.6395, 0.9597, 0.6286, 0.9607, 0.6279, 0.9561, 0.6234, 0.9555, 0.6243, 0.9385, 0.6227, 0.9441, 0.6218, 0.9441, 0.6207, 0.9382, 0.6216, 0.7411, 0.6932, 0.7545, 0.7066, 0.7565, 0.704, 0.7437, 0.6912, 0.7725, 0.7122, 0.7736, 0.7091, 0.7584, 0.7013, 0.7565, 0.704, 0.9625, 0.6459, 0.9636, 0.6462, 0.9646, 0.6399, 0.9634, 0.6399, 0.9335, 0.6546, 0.9294, 0.6506, 0.9285, 0.6513, 0.9328, 0.6555, 0.7324, 0.6385, 0.7294, 0.6573, 0.7327, 0.6573, 0.7355, 0.6395, 0.9385, 0.6572, 0.9335, 0.6546, 0.9328, 0.6555, 0.9382, 0.6583, 0.7411, 0.6215, 0.7324, 0.6385, 0.7355, 0.6395, 0.7437, 0.6234, 0.7904, 0.715, 0.7904, 0.7117, 0.7736, 0.7091, 0.7725, 0.7122, 0.7715, 0.5994, 0.7545, 0.608, 0.7565, 0.6107, 0.7725, 0.6025, 0.9974, 0.5623, 0.9538, 0.5623, 0.9538, 0.581, 0.9974, 0.581, 0.9974, 0.5251, 0.9538, 0.5251, 0.9538, 0.5437, 0.9974, 0.5437, 0.9974, 0.581, 0.9538, 0.581, 0.9538, 0.5996, 0.9974, 0.5996, 0.6999, 0.9074, 0.6999, 0.9262, 0.7049, 0.9262, 0.7049, 0.9074, 0.7883, 0.92, 0.7873, 0.9387, 0.7924, 0.9387, 0.7933, 0.9203, 0.9976, 0.8079, 0.9848, 0.8079, 0.9848, 0.8174, 0.9976, 0.8174, 0.9538, 0.5251, 0.9538, 0.5437, 0.9974, 0.5437, 0.9974, 0.5251, 0.9974, 0.5623, 0.9538, 0.5623, 0.9538, 0.581, 0.9974, 0.581, 0.9976, 0.8363, 0.9848, 0.8363, 0.9848, 0.8458, 0.9976, 0.8458, 0.9538, 0.5996, 0.9538, 0.6182, 0.9974, 0.6182, 0.9974, 0.5996, 0.9538, 0.581, 0.9538, 0.5996, 0.9974, 0.5996, 0.9974, 0.581, 0.9974, 0.581, 0.9538, 0.581, 0.9538, 0.5996, 0.9974, 0.5996, 0.9538, 0.5996, 0.9538, 0.6182, 0.9974, 0.6182, 0.9974, 0.5996, 0.9974, 0.5437, 0.9538, 0.5437, 0.9538, 0.5623, 0.9974, 0.5623, 0.9974, 0.5251, 0.9538, 0.5251, 0.9538, 0.5437, 0.9974, 0.5437, 0.9947, 0.7483, 0.9946, 0.7462, 0.9762, 0.7469, 0.9762, 0.7489, 0.9976, 0.8458, 0.9848, 0.8458, 0.9848, 0.8553, 0.9976, 0.8553, 0.6901, 0.9262, 0.6901, 0.945, 0.6952, 0.945, 0.6952, 0.9262, 0.9974, 0.5437, 0.9538, 0.5437, 0.9538, 0.5623, 0.9974, 0.5623, 0.9976, 0.8269, 0.9848, 0.8268, 0.9848, 0.8363, 0.9976, 0.8363, 0.9497, 0.6227, 0.9441, 0.6399, 0.9548, 0.6253, 0.9548, 0.6253, 0.9441, 0.6399, 0.9588, 0.6293, 0.9588, 0.6293, 0.9441, 0.6399, 0.9614, 0.6343, 0.9614, 0.6343, 0.9441, 0.6399, 0.9623, 0.6399, 0.9623, 0.6399, 0.9441, 0.6399, 0.9614, 0.6455, 0.9614, 0.6455, 0.9441, 0.6399, 0.9588, 0.6506, 0.9588, 0.6506, 0.9441, 0.6399, 0.9548, 0.6546, 0.9548, 0.6546, 0.9441, 0.6399, 0.9497, 0.6572, 0.9497, 0.6572, 0.9441, 0.6399, 0.9441, 0.658, 0.9441, 0.658, 0.9441, 0.6399, 0.9385, 0.6572, 0.9385, 0.6572, 0.9441, 0.6399, 0.9335, 0.6546, 0.9335, 0.6546, 0.9441, 0.6399, 0.9294, 0.6506, 0.9294, 0.6506, 0.9441, 0.6399, 0.9269, 0.6455, 0.9269, 0.6455, 0.9441, 0.6399, 0.926, 0.6399, 0.926, 0.6399, 0.9441, 0.6399, 0.9269, 0.6343, 0.9269, 0.6343, 0.9441, 0.6399, 0.9294, 0.6293, 0.9294, 0.6293, 0.9441, 0.6399, 0.9335, 0.6253, 0.9335, 0.6253, 0.9441, 0.6399, 0.9385, 0.6227, 0.9385, 0.6227, 0.9441, 0.6399, 0.9441, 0.6218, 0.9441, 0.6218, 0.9441, 0.6399, 0.9497, 0.6227, 0.8054, 0.7036, 0.7904, 0.706, 0.7904, 0.7117, 0.8072, 0.7091, 0.8297, 0.6287, 0.8367, 0.6423, 0.8421, 0.6405, 0.8344, 0.6254, 0.8054, 0.611, 0.819, 0.618, 0.8223, 0.6133, 0.8072, 0.6056, 0.7904, 0.706, 0.7753, 0.7036, 0.7736, 0.7091, 0.7904, 0.7117, 0.819, 0.6967, 0.8054, 0.7036, 0.8072, 0.7091, 0.8223, 0.7013, 0.819, 0.618, 0.8297, 0.6287, 0.8344, 0.6254, 0.8223, 0.6133, 0.839, 0.6573, 0.8367, 0.6724, 0.8421, 0.6741, 0.8448, 0.6573, 0.751, 0.6859, 0.7441, 0.6724, 0.7386, 0.6741, 0.7464, 0.6893, 0.7753, 0.7036, 0.7618, 0.6967, 0.7584, 0.7013, 0.7736, 0.7091, 0.751, 0.6287, 0.7617, 0.618, 0.7584, 0.6133, 0.7464, 0.6254, 0.7904, 0.6087, 0.8054, 0.611, 0.8072, 0.6056, 0.7904, 0.6029, 0.8367, 0.6423, 0.839, 0.6573, 0.8448, 0.6573, 0.8421, 0.6405, 0.8367, 0.6724, 0.8297, 0.6859, 0.8344, 0.6893, 0.8421, 0.6741, 0.8297, 0.6859, 0.819, 0.6967, 0.8223, 0.7013, 0.8344, 0.6893, 0.7417, 0.6573, 0.7441, 0.6423, 0.7386, 0.6405, 0.736, 0.6573, 0.7648, 0.6925, 0.7552, 0.6829, 0.753, 0.6845, 0.7632, 0.6947, 0.7753, 0.611, 0.7904, 0.6087, 0.7904, 0.6029, 0.7736, 0.6056, 0.7441, 0.6423, 0.751, 0.6287, 0.7464, 0.6254, 0.7386, 0.6405, 0.7618, 0.6967, 0.751, 0.6859, 0.7464, 0.6893, 0.7584, 0.7013, 0.7617, 0.618, 0.7753, 0.611, 0.7736, 0.6056, 0.7584, 0.6133, 0.8587, 0.6542, 0.8551, 0.6542, 0.8551, 0.658, 0.8587, 0.658, 0.8587, 0.6772, 0.8551, 0.6772, 0.8551, 0.681, 0.8587, 0.681, 0.8551, 0.6657, 0.8551, 0.6695, 0.8587, 0.6695, 0.8587, 0.6657, 0.8587, 0.6427, 0.8551, 0.6426, 0.8551, 0.6465, 0.8587, 0.6465, 0.8551, 0.6618, 0.8551, 0.6657, 0.8587, 0.6657, 0.8587, 0.6618, 0.8551, 0.658, 0.8551, 0.6618, 0.8587, 0.6618, 0.8587, 0.658, 0.9258, 0.634, 0.9285, 0.6286, 0.9276, 0.6279, 0.9247, 0.6336, 0.8551, 0.6733, 0.8551, 0.6772, 0.8587, 0.6772, 0.8587, 0.6733, 0.8587, 0.639, 0.8551, 0.6387, 0.8551, 0.6426, 0.8587, 0.6427, 0.8587, 0.681, 0.8551, 0.681, 0.8551, 0.685, 0.8587, 0.6847, 0.8551, 0.6695, 0.8551, 0.6733, 0.8587, 0.6733, 0.8587, 0.6695, 0.8587, 0.6503, 0.8551, 0.6503, 0.8551, 0.6542, 0.8587, 0.6542, 0.8629, 0.6646, 0.8691, 0.6682, 0.8655, 0.6619, 0.8619, 0.6682, 0.8691, 0.6682, 0.8629, 0.6646, 0.8629, 0.6718, 0.8691, 0.6682, 0.8619, 0.6682, 0.8655, 0.6745, 0.8691, 0.6682, 0.8629, 0.6718, 0.8691, 0.6754, 0.8691, 0.6682, 0.8655, 0.6745, 0.8727, 0.6745, 0.8691, 0.6682, 0.8691, 0.6754, 0.8754, 0.6718, 0.8691, 0.6682, 0.8727, 0.6745, 0.8764, 0.6682, 0.8691, 0.6682, 0.8754, 0.6718, 0.8754, 0.6646, 0.8691, 0.6682, 0.8764, 0.6682, 0.8727, 0.6619, 0.8691, 0.6682, 0.8754, 0.6646, 0.8691, 0.661, 0.8691, 0.6682, 0.8727, 0.6619, 0.8655, 0.6619, 0.8691, 0.6682, 0.8691, 0.661, 0.9417, 0.7248, 0.9483, 0.7341, 0.9448, 0.7232, 0.9392, 0.7273, 0.9483, 0.7341, 0.9417, 0.7248, 0.9376, 0.7305, 0.9483, 0.7341, 0.9392, 0.7273, 0.937, 0.7341, 0.9483, 0.7341, 0.9376, 0.7305, 0.9376, 0.7376, 0.9483, 0.7341, 0.937, 0.7341, 0.9392, 0.7408, 0.9483, 0.7341, 0.9376, 0.7376, 0.9417, 0.7433, 0.9483, 0.7341, 0.9392, 0.7408, 0.9448, 0.745, 0.9483, 0.7341, 0.9417, 0.7433, 0.9483, 0.7455, 0.9483, 0.7341, 0.9448, 0.745, 0.9518, 0.7449, 0.9483, 0.7341, 0.9483, 0.7455, 0.9549, 0.7433, 0.9483, 0.7341, 0.9518, 0.7449, 0.9574, 0.7408, 0.9483, 0.7341, 0.9549, 0.7433, 0.959, 0.7376, 0.9483, 0.7341, 0.9574, 0.7408, 0.9596, 0.7341, 0.9483, 0.7341, 0.959, 0.7376, 0.959, 0.7305, 0.9483, 0.7341, 0.9596, 0.7341, 0.9574, 0.7273, 0.9483, 0.7341, 0.959, 0.7305, 0.9549, 0.7248, 0.9483, 0.7341, 0.9574, 0.7273, 0.9518, 0.7231, 0.9483, 0.7341, 0.9549, 0.7248, 0.9483, 0.7226, 0.9483, 0.7341, 0.9518, 0.7231, 0.9448, 0.7232, 0.9483, 0.7341, 0.9483, 0.7226, 0.9341, 0.7051, 0.933, 0.7067, 0.9362, 0.7052, 0.9204, 0.7192, 0.9204, 0.7212, 0.9221, 0.7181, 0.9173, 0.7392, 0.9185, 0.7408, 0.9179, 0.7373, 0.9304, 0.7796, 0.932, 0.7808, 0.9434, 0.7661, 0.9418, 0.7649, 0.9848, 0.7654, 0.9865, 0.7643, 0.9762, 0.7489, 0.9746, 0.75, 0.959, 0.7305, 0.9596, 0.7341, 0.9787, 0.7308, 0.9781, 0.7273, 0.9118, 0.7027, 0.9101, 0.7038, 0.9204, 0.7192, 0.9221, 0.7181, 0.9212, 0.7749, 0.9231, 0.7755, 0.9281, 0.7576, 0.9262, 0.7571, 0.9704, 0.711, 0.9685, 0.7105, 0.971, 0.7129, 0.9532, 0.702, 0.9513, 0.7027, 0.9548, 0.7032, 0.9498, 0.7836, 0.9517, 0.7829, 0.9453, 0.7654, 0.9434, 0.7661, 0.9549, 0.7248, 0.9574, 0.7273, 0.971, 0.7129, 0.9685, 0.7105, 0.9887, 0.7078, 0.9882, 0.7058, 0.9704, 0.711, 0.971, 0.7129, 0.9376, 0.7305, 0.9392, 0.7273, 0.9221, 0.7181, 0.9204, 0.7212, 0.9028, 0.7506, 0.9041, 0.7522, 0.9185, 0.7408, 0.9173, 0.7392, 0.8974, 0.8253, 0.9161, 0.8242, 0.9158, 0.8192, 0.8976, 0.8203, 0.959, 0.7376, 0.9574, 0.7408, 0.9746, 0.75, 0.9762, 0.7469, 0.9376, 0.7376, 0.937, 0.7341, 0.9179, 0.7373, 0.9185, 0.7408, 0.9019, 0.7198, 0.902, 0.7219, 0.9204, 0.7212, 0.9204, 0.7192, 0.9468, 0.6845, 0.9449, 0.6852, 0.9513, 0.7027, 0.9532, 0.702, 0.9417, 0.7248, 0.9448, 0.7232, 0.9362, 0.7052, 0.933, 0.7067, 0.9662, 0.6885, 0.9646, 0.6873, 0.9532, 0.702, 0.9548, 0.7032, 0.8587, 0.6465, 0.8551, 0.6465, 0.8551, 0.6503, 0.8587, 0.6503, 0.9938, 0.7175, 0.9925, 0.7159, 0.9781, 0.7273, 0.9793, 0.7289, 0.9483, 0.7455, 0.9448, 0.745, 0.9418, 0.7649, 0.9453, 0.7654, 0.9549, 0.7433, 0.9518, 0.7449, 0.9604, 0.7629, 0.9636, 0.7614, 0.9007, 0.7309, 0.9, 0.7328, 0.9173, 0.7392, 0.9179, 0.7373, 0.9754, 0.6932, 0.9735, 0.6926, 0.9685, 0.7105, 0.9704, 0.711, 0.9079, 0.7603, 0.9084, 0.7623, 0.9262, 0.7571, 0.9256, 0.7552, 0.9598, 0.7815, 0.9618, 0.7816, 0.9625, 0.763, 0.9604, 0.7629, 0.9417, 0.7433, 0.9392, 0.7408, 0.9256, 0.7552, 0.9281, 0.7576, 0.9483, 0.7226, 0.9518, 0.7231, 0.9548, 0.7032, 0.9513, 0.7027, 0.9778, 0.7735, 0.9789, 0.7718, 0.9636, 0.7614, 0.9625, 0.763, 0.9369, 0.6866, 0.9348, 0.6865, 0.9341, 0.7051, 0.9362, 0.7052, 0.9262, 0.7571, 0.9281, 0.7576, 0.9256, 0.7552, 0.9434, 0.7661, 0.9453, 0.7654, 0.9418, 0.7649, 0.9625, 0.763, 0.9636, 0.7614, 0.9604, 0.7629, 0.9762, 0.7489, 0.9762, 0.7469, 0.9746, 0.75, 0.9793, 0.7289, 0.9781, 0.7273, 0.9787, 0.7308, 0.9188, 0.6946, 0.9177, 0.6963, 0.933, 0.7067, 0.9341, 0.7051, 0.7927, 0.8438, 0.792, 0.8497, 0.7968, 0.8496, 0.7962, 0.8439, 0.8759, 0.8187, 0.8807, 0.8187, 0.8801, 0.813, 0.8766, 0.8129, 0.7626, 0.9568, 0.7567, 0.9561, 0.7568, 0.9608, 0.7625, 0.9603, 0.7959, 0.8325, 0.7953, 0.8384, 0.8, 0.8384, 0.7994, 0.8327, 0.7507, 0.6573, 0.7527, 0.6451, 0.749, 0.6439, 0.7468, 0.6573, 0.781, 0.9555, 0.781, 0.9602, 0.7867, 0.9596, 0.7868, 0.9562, 0.8763, 0.8253, 0.8757, 0.8312, 0.8804, 0.8312, 0.8798, 0.8255, 0.8403, 0.8969, 0.8403, 0.8922, 0.8346, 0.8928, 0.8345, 0.8963, 0.8302, 0.8971, 0.8301, 0.8923, 0.8244, 0.8929, 0.8244, 0.8963, 0.8525, 0.8969, 0.8524, 0.8922, 0.8467, 0.8927, 0.8466, 0.8962, 0.8403, 0.8922, 0.835, 0.875, 0.8299, 0.8748, 0.8346, 0.8928, 0.7962, 0.8439, 0.7968, 0.8496, 0.8137, 0.8431, 0.8138, 0.838, 0.7798, 0.9389, 0.7748, 0.939, 0.7687, 0.956, 0.7746, 0.9567, 0.7688, 0.9608, 0.7747, 0.9779, 0.7798, 0.9779, 0.7745, 0.9602, 0.7994, 0.8327, 0.8, 0.8384, 0.8171, 0.8323, 0.8172, 0.8272, 0.7867, 0.9596, 0.781, 0.9602, 0.7873, 0.9771, 0.7924, 0.9771, 0.8589, 0.8128, 0.8759, 0.8187, 0.8766, 0.8129, 0.8588, 0.8078, 0.8798, 0.8255, 0.8804, 0.8312, 0.8974, 0.8253, 0.8976, 0.8203, 0.7783, 0.8322, 0.7953, 0.8384, 0.7959, 0.8325, 0.7782, 0.8272, 0.7568, 0.9608, 0.7633, 0.9777, 0.7684, 0.9777, 0.7625, 0.9603, 0.8462, 0.9138, 0.8525, 0.8969, 0.8466, 0.8962, 0.8411, 0.9139, 0.8301, 0.8923, 0.824, 0.8753, 0.8189, 0.8752, 0.8244, 0.8929, 0.8801, 0.813, 0.8807, 0.8187, 0.8978, 0.8129, 0.8979, 0.8078, 0.7752, 0.8431, 0.792, 0.8497, 0.7927, 0.8438, 0.7752, 0.838, 0.8299, 0.9143, 0.8349, 0.9141, 0.8403, 0.8969, 0.8345, 0.8963, 0.7873, 0.9387, 0.781, 0.9555, 0.7868, 0.9562, 0.7924, 0.9387, 0.8585, 0.8202, 0.8587, 0.8253, 0.8757, 0.8312, 0.8763, 0.8253, 0.8524, 0.8922, 0.8463, 0.8752, 0.8412, 0.8751, 0.8467, 0.8927, 0.8188, 0.914, 0.8239, 0.914, 0.8302, 0.8971, 0.8244, 0.8963, 0.9538, 0.5437, 0.9538, 0.5623, 0.9974, 0.5623, 0.9974, 0.5437, 0.7924, 0.9771, 0.7873, 0.9771, 0.7883, 0.9958, 0.7933, 0.9955, 0.8172, 0.8272, 0.8171, 0.8323, 0.8356, 0.8312, 0.8353, 0.8262, 0.9848, 0.8932, 0.9848, 0.9027, 0.9976, 0.9027, 0.9976, 0.8932, 0.8096, 0.9591, 0.8096, 0.9778, 0.8147, 0.9778, 0.8147, 0.9591, 0.835, 0.875, 0.8338, 0.8563, 0.8288, 0.8565, 0.8299, 0.8748, 0.8046, 0.9147, 0.7996, 0.9147, 0.7996, 0.9335, 0.8046, 0.9335, 0.824, 0.8753, 0.823, 0.8568, 0.818, 0.857, 0.8189, 0.8752, 0.9538, 0.5623, 0.9538, 0.581, 0.9974, 0.581, 0.9974, 0.5623, 0.9976, 0.8174, 0.9848, 0.8174, 0.9848, 0.8268, 0.9976, 0.8269, 0.8236, 0.9591, 0.8185, 0.9591, 0.8185, 0.9779, 0.8236, 0.9779, 0.7633, 0.9777, 0.7642, 0.9963, 0.7692, 0.9961, 0.7684, 0.9777, 0.7808, 0.9208, 0.7758, 0.9206, 0.7748, 0.939, 0.7798, 0.9389, 0.9959, 0.7372, 0.9966, 0.7353, 0.9793, 0.7289, 0.9787, 0.7308, 0.7747, 0.9779, 0.7758, 0.9964, 0.7808, 0.9961, 0.7798, 0.9779, 0.9848, 0.9027, 0.9848, 0.9122, 0.9976, 0.9122, 0.9976, 0.9027, 0.9976, 0.8553, 0.9848, 0.8553, 0.9848, 0.8648, 0.9976, 0.8648, 0.8138, 0.838, 0.8137, 0.8431, 0.8322, 0.8422, 0.832, 0.8372, 0.8412, 0.8751, 0.8463, 0.8752, 0.8452, 0.8566, 0.8403, 0.8568, 0.9976, 0.7889, 0.9848, 0.7889, 0.9848, 0.7984, 0.9976, 0.7984, 0.7216, 0.9063, 0.7216, 0.9251, 0.7267, 0.9251, 0.7267, 0.9063, 0.7267, 0.9251, 0.7216, 0.9251, 0.7216, 0.9438, 0.7267, 0.9438, 0.8937, 0.7841, 0.8887, 0.7841, 0.8887, 0.8029, 0.8937, 0.8029, 0.84, 0.8243, 0.8587, 0.8253, 0.8585, 0.8202, 0.8403, 0.8192, 0.9977, 0.7795, 0.9848, 0.7795, 0.9848, 0.7889, 0.9976, 0.7889, 0.8979, 0.8078, 0.8978, 0.8129, 0.9164, 0.8118, 0.9161, 0.8068, 0.9848, 0.8648, 0.9848, 0.8742, 0.9976, 0.8742, 0.9976, 0.8648, 0.8288, 0.9325, 0.8338, 0.9327, 0.8349, 0.9141, 0.8299, 0.9143, 0.7146, 0.9072, 0.7096, 0.9072, 0.7096, 0.926, 0.7146, 0.926, 0.798, 0.9777, 0.798, 0.9965, 0.8031, 0.9965, 0.8031, 0.9777, 0.818, 0.9323, 0.823, 0.9325, 0.8239, 0.914, 0.8188, 0.914, 0.9848, 0.9311, 0.9848, 0.9406, 0.9976, 0.9406, 0.9976, 0.9311, 0.8403, 0.9322, 0.8453, 0.9324, 0.8462, 0.9138, 0.8411, 0.9139, 0.9974, 0.5996, 0.9538, 0.5996, 0.9538, 0.6182, 0.9974, 0.6182, 0.9848, 0.9122, 0.9848, 0.9216, 0.9976, 0.9216, 0.9976, 0.9122, 0.7146, 0.926, 0.7096, 0.926, 0.7096, 0.9448, 0.7146, 0.9448, 0.7598, 0.8313, 0.7783, 0.8322, 0.7782, 0.8272, 0.76, 0.8263, 0.7049, 0.9262, 0.6999, 0.9262, 0.6999, 0.9449, 0.7049, 0.9449, 0.7567, 0.8423, 0.7752, 0.8431, 0.7752, 0.838, 0.7569, 0.8373, 0.8825, 0.7871, 0.8775, 0.7871, 0.8775, 0.8059, 0.8825, 0.8059, 0.8403, 0.8118, 0.8589, 0.8128, 0.8588, 0.8078, 0.8405, 0.8068, 0.777, 0.6243, 0.7654, 0.6321, 0.7704, 0.6371, 0.7798, 0.6309, 0.7654, 0.6321, 0.7577, 0.6437, 0.7642, 0.6464, 0.7704, 0.6371, 0.7577, 0.6437, 0.7549, 0.6574, 0.762, 0.6574, 0.7642, 0.6464, 0.7549, 0.6574, 0.7577, 0.6711, 0.7642, 0.6683, 0.762, 0.6574, 0.7577, 0.6711, 0.7654, 0.6827, 0.7704, 0.6777, 0.7642, 0.6683, 0.7704, 0.6777, 0.7654, 0.6827, 0.777, 0.6904, 0.7797, 0.6839, 0.7797, 0.6839, 0.777, 0.6904, 0.7907, 0.6932, 0.7907, 0.6861, 0.7907, 0.6861, 0.7907, 0.6932, 0.8044, 0.6904, 0.8017, 0.6839, 0.8017, 0.6839, 0.8044, 0.6904, 0.816, 0.6827, 0.811, 0.6777, 0.811, 0.6777, 0.816, 0.6827, 0.8238, 0.6711, 0.8172, 0.6684, 0.8172, 0.6684, 0.8238, 0.6711, 0.8265, 0.6574, 0.8194, 0.6574, 0.8194, 0.6574, 0.8265, 0.6574, 0.8238, 0.6437, 0.8172, 0.6464, 0.8172, 0.6464, 0.8238, 0.6437, 0.816, 0.6321, 0.811, 0.6371, 0.816, 0.6321, 0.8044, 0.6243, 0.8017, 0.6309, 0.811, 0.6371, 0.8044, 0.6243, 0.7907, 0.6216, 0.7908, 0.6287, 0.8017, 0.6309, 0.7704, 0.6371, 0.7907, 0.6574, 0.7798, 0.6309, 0.7642, 0.6464, 0.7907, 0.6574, 0.7704, 0.6371, 0.762, 0.6574, 0.7907, 0.6574, 0.7642, 0.6464, 0.7642, 0.6683, 0.7907, 0.6574, 0.762, 0.6574, 0.7704, 0.6777, 0.7907, 0.6574, 0.7642, 0.6683, 0.7797, 0.6839, 0.7907, 0.6574, 0.7704, 0.6777, 0.7907, 0.6861, 0.7907, 0.6574, 0.7797, 0.6839, 0.8017, 0.6839, 0.7907, 0.6574, 0.7907, 0.6861, 0.811, 0.6777, 0.7907, 0.6574, 0.8017, 0.6839, 0.8172, 0.6684, 0.7907, 0.6574, 0.811, 0.6777, 0.8194, 0.6574, 0.7907, 0.6574, 0.8172, 0.6684, 0.8172, 0.6464, 0.7907, 0.6574, 0.8194, 0.6574, 0.811, 0.6371, 0.7907, 0.6574, 0.8172, 0.6464, 0.8017, 0.6309, 0.7907, 0.6574, 0.811, 0.6371, 0.7908, 0.6287, 0.7907, 0.6574, 0.8017, 0.6309, 0.7798, 0.6309, 0.7907, 0.6574, 0.7908, 0.6287, 0.7907, 0.6216, 0.777, 0.6243, 0.7798, 0.6309, 0.7908, 0.6287])
me_mesh_0.materials.append(mat_3_black_t)
me_mesh_0.materials.append(mat_6_steel)
me_mesh_0.materials.append(mat_15_material)
me_mesh_0.materials.append(mat_14_material)
me_mesh_0.materials.append(mat_3_black_t)
me_mesh_0.materials.append(mat_5_black)
me_mesh_0.materials.append(mat_2_red)
me_mesh_0.update()
me_mesh_0.normals_split_custom_set([tuple(v) for v in zip(*[iter([-0.6734, -0.4382, -0.5954, -1.0, 3.628e-09, 0.0, -0.6732, -0.2312, -0.7024, -0.6737, -0.6005, -0.4307, -1.0, 3.628e-09, 0.0, -0.6734, -0.4382, -0.5954, -0.6739, -0.7035, -0.2257, -1.0, 3.628e-09, 0.0, -0.6737, -0.6005, -0.4307, -0.674, -0.7388, -6.632e-07, -1.0, 3.628e-09, 0.0, -0.6739, -0.7035, -0.2257, -0.6739, -0.7035, 0.2257, -1.0, 3.628e-09, 0.0, -0.674, -0.7388, -6.632e-07, -0.6737, -0.6005, 0.4307, -1.0, 3.628e-09, 0.0, -0.6739, -0.7035, 0.2257, -0.6734, -0.4382, 0.5954, -1.0, 3.628e-09, 0.0, -0.6737, -0.6005, 0.4307, -0.6732, -0.2312, 0.7024, -1.0, 3.628e-09, 0.0, -0.6734, -0.4382, 0.5954, -0.6731, -1.066e-07, 0.7395, -1.0, 3.628e-09, 0.0, -0.6732, -0.2312, 0.7024, -0.6732, 0.2312, 0.7024, -1.0, 3.628e-09, 0.0, -0.6731, -1.066e-07, 0.7395, -0.6734, 0.4382, 0.5954, -1.0, 3.628e-09, 0.0, -0.6732, 0.2312, 0.7024, -0.6737, 0.6005, 0.4308, -1.0, 3.628e-09, 0.0, -0.6734, 0.4382, 0.5954, -0.6739, 0.7035, 0.2257, -1.0, 3.628e-09, 0.0, -0.6737, 0.6005, 0.4308, -0.674, 0.7388, -7.058e-07, -1.0, 3.628e-09, 0.0, -0.6739, 0.7035, 0.2257, -0.6739, 0.7035, -0.2257, -1.0, 3.628e-09, 0.0, -0.674, 0.7388, -7.058e-07, -0.6737, 0.6005, -0.4307, -1.0, 3.628e-09, 0.0, -0.6739, 0.7035, -0.2257, -0.6734, 0.4382, -0.5954, -1.0, 3.628e-09, 0.0, -0.6737, 0.6005, -0.4307, -0.6732, 0.2312, -0.7024, -1.0, 3.628e-09, 0.0, -0.6734, 0.4382, -0.5954, -0.6731, -1.066e-07, -0.7395, -1.0, 3.628e-09, 0.0, -0.6732, 0.2312, -0.7024, -0.6732, -0.2312, -0.7024, -1.0, 3.628e-09, 0.0, -0.6731, -1.066e-07, -0.7395, -0.9638, 1.503e-07, -0.2666, -0.9637, 0.08329, -0.2536, -0.9957, 0.029, -0.08786, -0.9957, 2.177e-07, -0.09242, -0.9632, 0.2183, -0.1569, -0.9629, 0.2568, -0.08253, -0.9956, 0.08889, -0.02843, -0.9957, 0.07571, -0.05414, -0.9635, 0.1585, 0.2158, -0.9637, 0.08329, 0.2536, -0.9957, 0.029, 0.08786, -0.9957, 0.05509, 0.07464, -0.9629, -0.2568, 0.08253, -0.9628, -0.27, -5.671e-08, -0.9956, -0.09342, -4.943e-08, -0.9956, -0.08889, 0.02843, -0.9635, -0.1585, -0.2158, -0.9637, -0.08329, -0.2536, -0.9957, -0.029, -0.08786, -0.9957, -0.05509, -0.07464, -0.9637, -0.08329, 0.2536, -0.9635, -0.1585, 0.2158, -0.9957, -0.05509, 0.07464, -0.9957, -0.029, 0.08786, -0.7779, -0.5973, 0.1953, -0.02924, -0.9974, 0.0659, -0.3576, -0.7404, -0.5691, -0.9405, -0.2901, -0.1768, -0.9632, 0.2183, 0.1569, -0.9635, 0.1585, 0.2158, -0.9957, 0.05509, 0.07464, -0.9957, 0.07571, 0.05414, -0.9632, -0.2183, 0.1569, -0.9629, -0.2568, 0.08253, -0.9956, -0.08889, 0.02843, -0.9957, -0.07571, 0.05414, -0.9628, -0.27, -5.671e-08, -0.9629, -0.2568, -0.08253, -0.9956, -0.08889, -0.02843, -0.9956, -0.09342, -4.943e-08, -0.9637, 0.08329, 0.2536, -0.9638, 1.342e-07, 0.2666, -0.9957, 5.598e-08, 0.09242, -0.9957, 0.029, 0.08786, -0.9632, -0.2183, -0.1569, -0.9635, -0.1585, -0.2158, -0.9957, -0.05509, -0.07464, -0.9957, -0.07571, -0.05414, -0.9637, -0.08329, -0.2536, -0.9638, 1.503e-07, -0.2666, -0.9957, 2.177e-07, -0.09242, -0.9957, -0.029, -0.08786, -0.9629, 0.2568, -0.08253, -0.9628, 0.27, -6.904e-08, -0.9956, 0.09342, -2.978e-09, -0.9956, 0.08889, -0.02843, -0.9635, -0.1585, 0.2158, -0.9632, -0.2183, 0.1569, -0.9957, -0.07571, 0.05414, -0.9957, -0.05509, 0.07464, -0.9637, 0.08329, -0.2536, -0.9635, 0.1585, -0.2158, -0.9957, 0.05509, -0.07464, -0.9957, 0.029, -0.08786, -0.9629, 0.2568, 0.08253, -0.9632, 0.2183, 0.1569, -0.9957, 0.07571, 0.05414, -0.9956, 0.08889, 0.02843, -0.9629, -0.2568, -0.08253, -0.9632, -0.2183, -0.1569, -0.9957, -0.07571, -0.05414, -0.9956, -0.08889, -0.02843, -0.9628, 0.27, -6.904e-08, -0.9629, 0.2568, 0.08253, -0.9956, 0.08889, 0.02843, -0.9956, 0.09342, -2.978e-09, -0.9638, 1.342e-07, 0.2666, -0.9637, -0.08329, 0.2536, -0.9957, -0.029, 0.08786, -0.9957, 5.598e-08, 0.09242, -0.4852, -0.8327, -0.2669, -0.4861, -0.7103, -0.509, -0.9632, -0.2183, -0.1569, -0.9629, -0.2568, -0.08253, -0.4872, 0.5179, -0.7031, -0.4861, 0.7103, -0.509, -0.9632, 0.2183, -0.1569, -0.9635, 0.1585, -0.2158, -0.4881, -0.2731, -0.829, -0.4884, 1.064e-07, -0.8726, -0.9638, 1.503e-07, -0.2666, -0.9637, -0.08329, -0.2536, -0.4861, 0.7103, -0.509, -0.4852, 0.8327, -0.2669, -0.9629, 0.2568, -0.08253, -0.9632, 0.2183, -0.1569, -0.4881, -0.2731, 0.829, -0.4872, -0.5179, 0.7031, -0.9635, -0.1585, 0.2158, -0.9637, -0.08329, 0.2536, -0.4881, 0.2731, -0.829, -0.4872, 0.5179, -0.7031, -0.9635, 0.1585, -0.2158, -0.9637, 0.08329, -0.2536, -0.4861, -0.7103, -0.509, -0.4872, -0.5179, -0.7031, -0.9635, -0.1585, -0.2158, -0.9632, -0.2183, -0.1569, -0.4884, 1.064e-07, -0.8726, -0.4881, 0.2731, -0.829, -0.9637, 0.08329, -0.2536, -0.9638, 1.503e-07, -0.2666, -0.4872, 0.5179, 0.7031, -0.4881, 0.2731, 0.829, -0.9637, 0.08329, 0.2536, -0.9635, 0.1585, 0.2158, -0.4861, 0.7103, 0.5091, -0.4872, 0.5179, 0.7031, -0.9635, 0.1585, 0.2158, -0.9632, 0.2183, 0.1569, -0.4861, -0.7103, 0.509, -0.4852, -0.8327, 0.2669, -0.9629, -0.2568, 0.08253, -0.9632, -0.2183, 0.1569, -0.4872, -0.5179, 0.7031, -0.4861, -0.7103, 0.509, -0.9632, -0.2183, 0.1569, -0.9635, -0.1585, 0.2158, 0.981, -0.1154, 0.1563, 0.981, -0.06073, 0.184, 0.7155, -0.2184, 0.6635, 0.7148, -0.4146, 0.5632, -0.4852, -0.8327, 0.2669, -0.4849, -0.8746, -5.81e-07, -0.9628, -0.27, -5.671e-08, -0.9629, -0.2568, 0.08253, -0.4849, -0.8746, -5.81e-07, -0.4852, -0.8327, -0.2669, -0.9629, -0.2568, -0.08253, -0.9628, -0.27, -5.671e-08, -0.4872, -0.5179, -0.7031, -0.4881, -0.2731, -0.829, -0.9637, -0.08329, -0.2536, -0.9635, -0.1585, -0.2158, -0.4852, 0.8327, -0.2669, -0.4849, 0.8746, -6.277e-07, -0.9628, 0.27, -6.904e-08, -0.9629, 0.2568, -0.08253, -0.4852, 0.8327, 0.2669, -0.4861, 0.7103, 0.5091, -0.9632, 0.2183, 0.1569, -0.9629, 0.2568, 0.08253, -0.4881, 0.2731, 0.829, -0.4884, 1.064e-07, 0.8726, -0.9638, 1.342e-07, 0.2666, -0.9637, 0.08329, 0.2536, -0.4884, 1.064e-07, 0.8726, -0.4881, -0.2731, 0.829, -0.9637, -0.08329, 0.2536, -0.9638, 1.342e-07, 0.2666, 0.2093, 0.7944, 0.5701, 0.2088, 0.9312, 0.2989, -0.2088, 0.9312, 0.2989, -0.2093, 0.7944, 0.5701, -0.7055, -0.2013, -0.6796, 0.0, -0.284, -0.9588, 0.0, 0.7045, -0.7097, -0.9615, 0.1936, -0.195, -0.7069, -0.707, -0.02084, 0.0, -0.9996, -0.02946, 0.0, -0.4514, -0.8923, -0.962, -0.1232, -0.2435, 0.2088, 0.9312, -0.2989, 0.2093, 0.7944, -0.5701, -0.2093, 0.7944, -0.5701, -0.2088, 0.9312, -0.2988, 0.0, 0.284, 0.9588, 0.0, -0.7045, 0.7097, -0.9615, -0.1936, 0.195, -0.7055, 0.2013, 0.6796, 0.2085, 0.978, 9.27e-08, 0.2088, 0.9312, -0.2989, -0.2088, 0.9312, -0.2988, -0.2086, 0.978, 1.052e-07, 0.0, 0.9875, -0.1575, 0.0, 0.6168, 0.7871, -0.71, 0.4344, 0.5543, -0.9606, 0.2743, -0.04376, -0.4872, -0.5179, 0.7031, -0.6734, -0.4382, 0.5954, -0.6737, -0.6005, 0.4307, -0.4861, -0.7103, 0.509, -0.6732, -0.2312, 0.7024, -0.6734, -0.4382, 0.5954, -0.4872, -0.5179, 0.7031, -0.4881, -0.2731, 0.829, -0.6731, -1.066e-07, 0.7395, -0.6732, -0.2312, 0.7024, -0.4881, -0.2731, 0.829, -0.4884, 1.064e-07, 0.8726, -0.709, -0.6649, 0.235, 0.0, -0.9428, 0.3333, -0.02924, -0.9974, 0.0659, -0.7779, -0.5973, 0.1953, -0.6734, 0.4382, 0.5954, -0.6732, 0.2312, 0.7024, -0.4881, 0.2731, 0.829, -0.4872, 0.5179, 0.7031, -0.6739, 0.7035, -0.2257, -0.674, 0.7388, -7.058e-07, -0.4849, 0.8746, -6.277e-07, -0.4852, 0.8327, -0.2669, 0.0, 0.9996, 0.02947, 0.0, 0.4514, 0.8923, -0.962, 0.1232, 0.2435, -0.7069, 0.707, 0.02084, -0.6737, 0.6005, -0.4307, -0.6739, 0.7035, -0.2257, -0.4852, 0.8327, -0.2669, -0.4861, 0.7103, -0.509, 0.0, 0.1553, -0.9879, 0.0, 0.9428, -0.3333, -0.7052, 0.6685, -0.2363, -0.9624, 0.04221, -0.2685, 0.0, 0.8897, 0.4566, 0.0, 0.03026, 0.9995, -0.7073, 0.02139, 0.7066, -0.961, 0.2461, 0.1263, -0.4849, -0.8746, -5.81e-07, -0.674, -0.7388, -6.632e-07, -0.6739, -0.7035, -0.2257, -0.4852, -0.8327, -0.2669, -0.2106, 0.3055, -0.9286, 0.2106, 0.3055, -0.9286, 0.2108, -1.064e-06, -0.9775, -0.2108, -8.961e-07, -0.9775, -0.21, -0.5793, -0.7876, 0.21, -0.5793, -0.7876, 0.2093, -0.7944, -0.5701, -0.2093, -0.7944, -0.5701, 0.7148, -0.4146, -0.5632, 0.714, -0.569, -0.408, 0.2093, -0.7944, -0.5701, 0.21, -0.5793, -0.7876, 0.981, 0.1154, -0.1563, 0.981, 0.06073, -0.184, 0.7155, 0.2184, -0.6635, 0.7148, 0.4146, -0.5632, 0.7155, 0.2184, 0.6635, 0.7158, -6.798e-07, 0.6983, 0.9811, -7.982e-08, 0.1936, 0.981, 0.06073, 0.184, -0.2088, -0.9312, 0.2989, -0.2093, -0.7944, 0.5701, -0.714, -0.569, 0.408, -0.7133, -0.6674, 0.214, 0.713, 0.7011, 2.384e-07, 0.2085, 0.978, 9.27e-08, 0.2088, 0.9312, 0.2989, 0.7133, 0.6674, 0.214, 0.981, 0.1154, 0.1563, 0.9808, 0.1585, 0.1134, 0.714, 0.569, 0.408, 0.7148, 0.4146, 0.5632, 0.7148, 0.4146, 0.5632, 0.21, 0.5793, 0.7876, 0.2106, 0.3055, 0.9286, 0.7155, 0.2184, 0.6635, -0.714, 0.569, -0.408, -0.9928, 0.09722, -0.0693, -0.9928, 0.1139, -0.03632, -0.7133, 0.6674, -0.214, 0.7155, 0.2184, -0.6635, 0.7158, -7.5e-07, -0.6983, 0.2108, -1.064e-06, -0.9775, 0.2106, 0.3055, -0.9286, 0.9807, 0.186, 0.05951, 0.9807, 0.1955, 1.488e-07, 0.713, 0.7011, 2.384e-07, 0.7133, 0.6674, 0.214, 0.7158, -6.798e-07, 0.6983, 0.2108, -1.052e-06, 0.9775, 0.2106, -0.3055, 0.9286, 0.7155, -0.2184, 0.6635, 0.9807, 0.1955, 1.488e-07, 0.9807, 0.186, -0.05951, 0.7133, 0.6674, -0.214, 0.713, 0.7011, 2.384e-07, 0.7155, -0.2184, 0.6635, 0.2106, -0.3055, 0.9286, 0.21, -0.5793, 0.7876, 0.7148, -0.4146, 0.5632, 0.9807, 0.186, -0.05951, 0.9808, 0.1585, -0.1134, 0.714, 0.569, -0.408, 0.7133, 0.6674, -0.214, -0.2093, 0.7944, 0.5701, -0.714, 0.569, 0.408, -0.7149, 0.4146, 0.5631, -0.21, 0.5793, 0.7876, 0.9808, 0.1585, -0.1134, 0.981, 0.1154, -0.1563, 0.7148, 0.4146, -0.5632, 0.714, 0.569, -0.408, -0.21, 0.5793, 0.7876, -0.7149, 0.4146, 0.5631, -0.7155, 0.2184, 0.6635, -0.2106, 0.3055, 0.9286, 0.981, 0.06073, -0.184, 0.9811, -1.342e-07, -0.1936, 0.7158, -7.5e-07, -0.6983, 0.7155, 0.2184, -0.6635, -0.7158, -4.797e-07, 0.6983, -0.2108, -8.509e-07, 0.9775, -0.2106, 0.3055, 0.9286, -0.7155, 0.2184, 0.6635, -0.714, -0.569, 0.408, -0.9928, -0.09721, 0.0693, -0.9928, -0.1139, 0.03632, -0.7133, -0.6674, 0.214, -0.2108, -8.509e-07, 0.9775, -0.7158, -4.797e-07, 0.6983, -0.7155, -0.2184, 0.6635, -0.2106, -0.3055, 0.9286, 0.9811, -1.342e-07, -0.1936, 0.981, -0.06073, -0.184, 0.7155, -0.2184, -0.6635, 0.7158, -7.5e-07, -0.6983, -0.2106, -0.3055, 0.9286, -0.7155, -0.2184, 0.6635, -0.7148, -0.4146, 0.5632, -0.21, -0.5793, 0.7876, -0.7133, 0.6674, -0.214, -0.9928, 0.1139, -0.03632, -0.9928, 0.1196, 1.195e-07, -0.713, 0.7011, 2.463e-07, 0.713, -0.7011, 1.845e-06, 0.7133, -0.6674, 0.214, 0.2087, -0.9312, 0.2989, 0.2085, -0.978, 2.538e-06, 0.9807, -0.1955, 1.27e-07, 0.9807, -0.186, 0.05951, 0.7133, -0.6674, 0.214, 0.713, -0.7011, 1.845e-06, 0.7155, -0.2184, -0.6635, 0.7148, -0.4146, -0.5632, 0.21, -0.5793, -0.7876, 0.2106, -0.3055, -0.9286, 0.9808, -0.1585, -0.1134, 0.9807, -0.186, -0.05951, 0.7133, -0.6674, -0.214, 0.714, -0.569, -0.408, -0.2093, 0.7944, -0.5701, -0.21, 0.5793, -0.7876, -0.7149, 0.4146, -0.5631, -0.714, 0.569, -0.408, 0.9808, -0.1585, 0.1134, 0.981, -0.1154, 0.1563, 0.7148, -0.4146, 0.5632, 0.714, -0.569, 0.408, -0.2106, 0.3055, -0.9286, -0.2108, -8.961e-07, -0.9775, -0.7158, -5.486e-07, -0.6983, -0.7155, 0.2184, -0.6635, 0.9808, 0.1585, 0.1134, 0.9807, 0.186, 0.05951, 0.7133, 0.6674, 0.214, 0.714, 0.569, 0.408, 0.714, -0.569, -0.408, 0.7133, -0.6674, -0.214, 0.2088, -0.9312, -0.2989, 0.2093, -0.7944, -0.5701, -0.714, -0.569, -0.408, -0.9928, -0.09722, -0.0693, -0.9929, -0.07092, -0.09577, -0.7148, -0.4146, -0.5631, -0.2086, 0.978, 1.052e-07, -0.713, 0.7011, 2.463e-07, -0.7133, 0.6674, 0.214, -0.2088, 0.9312, 0.2989, 0.9807, -0.186, -0.05951, 0.9807, -0.1955, 1.27e-07, 0.713, -0.7011, 1.845e-06, 0.7133, -0.6674, -0.214, 0.7133, 0.6674, 0.214, 0.2088, 0.9312, 0.2989, 0.2093, 0.7944, 0.5701, 0.714, 0.569, 0.408, -0.7148, -0.4146, -0.5631, -0.9929, -0.07092, -0.09577, -0.9929, -0.0374, -0.113, -0.7155, -0.2184, -0.6635, -0.2085, -0.978, 1.829e-06, -0.2088, -0.9312, 0.2989, -0.7133, -0.6674, 0.214, -0.713, -0.7011, 1.676e-06, -0.9929, -9.851e-09, 0.1189, -0.7158, -4.797e-07, 0.6983, -0.7155, 0.2184, 0.6635, -0.9929, 0.0374, 0.113, -0.2108, -8.961e-07, -0.9775, -0.2106, -0.3055, -0.9286, -0.7155, -0.2184, -0.6635, -0.7158, -5.486e-07, -0.6983, -0.714, 0.569, 0.408, -0.9928, 0.09722, 0.0693, -0.9929, 0.07092, 0.09577, -0.7149, 0.4146, 0.5631, -0.7149, 0.4146, 0.5631, -0.9929, 0.07092, 0.09577, -0.9929, 0.0374, 0.113, -0.7155, 0.2184, 0.6635, -0.21, 0.5793, -0.7876, -0.2106, 0.3055, -0.9286, -0.7155, 0.2184, -0.6635, -0.7149, 0.4146, -0.5631, -0.7149, 0.4146, -0.5631, -0.9929, 0.07092, -0.09577, -0.9928, 0.09722, -0.0693, -0.714, 0.569, -0.408, 0.714, 0.569, -0.408, 0.7148, 0.4146, -0.5632, 0.21, 0.5793, -0.7876, 0.2093, 0.7944, -0.5701, -0.7133, 0.6674, 0.214, -0.9928, 0.1139, 0.03632, -0.9928, 0.09722, 0.0693, -0.714, 0.569, 0.408, 0.7148, 0.4146, -0.5632, 0.7155, 0.2184, -0.6635, 0.2106, 0.3055, -0.9286, 0.21, 0.5793, -0.7876, -0.7133, -0.6674, 0.214, -0.9928, -0.1139, 0.03632, -0.9928, -0.1196, 9.465e-07, -0.713, -0.7011, 1.676e-06, -0.21, -0.5793, -0.7876, -0.2093, -0.7944, -0.5701, -0.714, -0.569, -0.408, -0.7148, -0.4146, -0.5631, -0.713, 0.7011, 2.463e-07, -0.9928, 0.1196, 1.195e-07, -0.9928, 0.1139, 0.03632, -0.7133, 0.6674, 0.214, 0.7158, -7.5e-07, -0.6983, 0.7155, -0.2184, -0.6635, 0.2106, -0.3055, -0.9286, 0.2108, -1.064e-06, -0.9775, -0.7148, -0.4146, 0.5632, -0.9929, -0.07091, 0.09577, -0.9928, -0.09721, 0.0693, -0.714, -0.569, 0.408, -0.2093, 0.7944, -0.5701, -0.714, 0.569, -0.408, -0.7133, 0.6674, -0.214, -0.2088, 0.9312, -0.2988, 0.9807, -0.186, 0.05951, 0.9808, -0.1585, 0.1134, 0.714, -0.569, 0.408, 0.7133, -0.6674, 0.214, 0.7148, -0.4146, 0.5632, 0.21, -0.5793, 0.7876, 0.2093, -0.7944, 0.5701, 0.714, -0.569, 0.408, -0.7155, 0.2184, -0.6635, -0.9929, 0.03741, -0.113, -0.9929, 0.07092, -0.09577, -0.7149, 0.4146, -0.5631, -0.2088, 0.9312, 0.2989, -0.7133, 0.6674, 0.214, -0.714, 0.569, 0.408, -0.2093, 0.7944, 0.5701, -0.7155, -0.2184, -0.6635, -0.9929, -0.0374, -0.113, -0.9929, -1.121e-07, -0.1189, -0.7158, -5.486e-07, -0.6983, 0.2108, -1.052e-06, 0.9775, 0.7158, -6.798e-07, 0.6983, 0.7155, 0.2184, 0.6635, 0.2106, 0.3055, 0.9286, -0.7158, -5.486e-07, -0.6983, -0.9929, -1.121e-07, -0.1189, -0.9929, 0.03741, -0.113, -0.7155, 0.2184, -0.6635, -0.2088, 0.9312, -0.2988, -0.7133, 0.6674, -0.214, -0.713, 0.7011, 2.463e-07, -0.2086, 0.978, 1.052e-07, -0.7133, -0.6674, -0.214, -0.9928, -0.1139, -0.03631, -0.9928, -0.09722, -0.0693, -0.714, -0.569, -0.408, -0.9412, -0.132, -0.3111, -0.3599, -0.2615, -0.8956, -0.3558, 0.8805, -0.3134, -0.9399, 0.3317, -0.08037, -0.9956, 0.08889, -0.02843, -0.9956, 0.09342, -2.978e-09, -0.9928, -0.1196, 9.465e-07, -0.9928, -0.1139, 0.03632, 0.7133, -0.6674, -0.214, 0.713, -0.7011, 1.845e-06, 0.2085, -0.978, 2.538e-06, 0.2088, -0.9312, -0.2989, 0.981, 0.06073, 0.184, 0.981, 0.1154, 0.1563, 0.7148, 0.4146, 0.5632, 0.7155, 0.2184, 0.6635, 0.714, 0.569, -0.408, 0.2093, 0.7944, -0.5701, 0.2088, 0.9312, -0.2989, 0.7133, 0.6674, -0.214, -0.713, -0.7011, 1.676e-06, -0.9928, -0.1196, 9.465e-07, -0.9928, -0.1139, -0.03631, -0.7133, -0.6674, -0.214, 0.714, 0.569, 0.408, 0.2093, 0.7944, 0.5701, 0.21, 0.5793, 0.7876, 0.7148, 0.4146, 0.5632, 0.981, -0.06073, 0.184, 0.9811, -7.982e-08, 0.1936, 0.7158, -6.798e-07, 0.6983, 0.7155, -0.2184, 0.6635, -0.2093, -0.7944, 0.5701, -0.21, -0.5793, 0.7876, -0.7148, -0.4146, 0.5632, -0.714, -0.569, 0.408, -0.7155, -0.2184, 0.6635, -0.9929, -0.0374, 0.113, -0.9929, -0.07091, 0.09577, -0.7148, -0.4146, 0.5632, 0.7133, 0.6674, -0.214, 0.2088, 0.9312, -0.2989, 0.2085, 0.978, 9.27e-08, 0.713, 0.7011, 2.384e-07, 0.981, -0.1154, -0.1563, 0.9808, -0.1585, -0.1134, 0.714, -0.569, -0.408, 0.7148, -0.4146, -0.5632, -0.2088, -0.9312, -0.2989, -0.2085, -0.978, 1.829e-06, -0.713, -0.7011, 1.676e-06, -0.7133, -0.6674, -0.214, 0.981, -0.06073, -0.184, 0.981, -0.1154, -0.1563, 0.7148, -0.4146, -0.5632, 0.7155, -0.2184, -0.6635, -0.2093, -0.7944, -0.5701, -0.2088, -0.9312, -0.2989, -0.7133, -0.6674, -0.214, -0.714, -0.569, -0.408, -0.7158, -4.797e-07, 0.6983, -0.9929, -9.851e-09, 0.1189, -0.9929, -0.0374, 0.113, -0.7155, -0.2184, 0.6635, -0.2106, -0.3055, -0.9286, -0.21, -0.5793, -0.7876, -0.7148, -0.4146, -0.5631, -0.7155, -0.2184, -0.6635, -0.2093, 0.7944, -0.5701, 0.2093, 0.7944, -0.5701, 0.21, 0.5793, -0.7876, -0.21, 0.5793, -0.7876, -0.2085, -0.978, 1.829e-06, 0.2085, -0.978, 2.538e-06, 0.2087, -0.9312, 0.2989, -0.2088, -0.9312, 0.2989, -0.21, 0.5793, -0.7876, 0.21, 0.5793, -0.7876, 0.2106, 0.3055, -0.9286, -0.2106, 0.3055, -0.9286, 0.0, -0.3413, 0.9399, 0.0, -0.9875, 0.1575, -0.9606, -0.2743, 0.04376, -0.709, -0.2407, 0.6628, 0.0, 0.9428, -0.3333, -0.02926, 0.9974, -0.06591, -0.7779, 0.5973, -0.1953, -0.709, 0.6649, -0.235, -0.4852, -0.8327, -0.2669, -0.6739, -0.7035, -0.2257, -0.6737, -0.6005, -0.4307, -0.4861, -0.7103, -0.509, 0.2108, -1.052e-06, 0.9775, 0.2106, 0.3055, 0.9286, -0.2106, 0.3055, 0.9286, -0.2108, -8.509e-07, 0.9775, -0.2093, -0.7944, 0.5701, 0.2093, -0.7944, 0.5701, 0.21, -0.5793, 0.7876, -0.21, -0.5793, 0.7876, -0.4881, -0.2731, -0.829, -0.6732, -0.2312, -0.7024, -0.6731, -1.066e-07, -0.7395, -0.4884, 1.064e-07, -0.8726, 0.2106, -0.3055, 0.9286, 0.2108, -1.052e-06, 0.9775, -0.2108, -8.509e-07, 0.9775, -0.2106, -0.3055, 0.9286, 0.21, -0.5793, 0.7876, 0.2106, -0.3055, 0.9286, -0.2106, -0.3055, 0.9286, -0.21, -0.5793, 0.7876, -0.2093, -0.7944, -0.5701, 0.2093, -0.7944, -0.5701, 0.2088, -0.9312, -0.2989, -0.2088, -0.9312, -0.2989, 0.2088, 0.9312, 0.2989, 0.2085, 0.978, 9.27e-08, -0.2086, 0.978, 1.052e-07, -0.2088, 0.9312, 0.2989, -0.2088, -0.9312, 0.2989, 0.2087, -0.9312, 0.2989, 0.2093, -0.7944, 0.5701, -0.2093, -0.7944, 0.5701, -0.2108, -8.961e-07, -0.9775, 0.2108, -1.064e-06, -0.9775, 0.2106, -0.3055, -0.9286, -0.2106, -0.3055, -0.9286, -0.7073, -0.02139, -0.7066, -0.7069, 0.0214, 0.707, -0.7793, 0.003766, 0.6266, -0.961, -0.2461, -0.1263, -0.4884, 1.064e-07, -0.8726, -0.6731, -1.066e-07, -0.7395, -0.6732, 0.2312, -0.7024, -0.4881, 0.2731, -0.829, 0.0, 0.4514, 0.8923, 0.0, -0.5685, 0.8227, -0.7043, -0.4036, 0.584, -0.962, 0.1232, 0.2435, -0.2106, -0.3055, -0.9286, 0.2106, -0.3055, -0.9286, 0.21, -0.5793, -0.7876, -0.21, -0.5793, -0.7876, -0.4872, -0.5179, -0.7031, -0.6734, -0.4382, -0.5954, -0.6732, -0.2312, -0.7024, -0.4881, -0.2731, -0.829, 0.981, 0.06073, 0.184, 1.0, 8.641e-09, 0.0, 0.981, 0.1154, 0.1563, 0.981, 0.1154, 0.1563, 1.0, 8.641e-09, 0.0, 0.9808, 0.1585, 0.1134, 0.9808, 0.1585, 0.1134, 1.0, 8.641e-09, 0.0, 0.9807, 0.186, 0.05951, 0.9807, 0.186, 0.05951, 1.0, 8.641e-09, 0.0, 0.9807, 0.1955, 1.488e-07, 0.9807, 0.1955, 1.488e-07, 1.0, 8.641e-09, 0.0, 0.9807, 0.186, -0.05951, 0.9807, 0.186, -0.05951, 1.0, 8.641e-09, 0.0, 0.9808, 0.1585, -0.1134, 0.9808, 0.1585, -0.1134, 1.0, 8.641e-09, 0.0, 0.981, 0.1154, -0.1563, 0.981, 0.1154, -0.1563, 1.0, 8.641e-09, 0.0, 0.981, 0.06073, -0.184, 0.981, 0.06073, -0.184, 1.0, 8.641e-09, 0.0, 0.9811, -1.342e-07, -0.1936, 0.9811, -1.342e-07, -0.1936, 1.0, 8.641e-09, 0.0, 0.981, -0.06073, -0.184, 0.981, -0.06073, -0.184, 1.0, 8.641e-09, 0.0, 0.981, -0.1154, -0.1563, 0.981, -0.1154, -0.1563, 1.0, 8.641e-09, 0.0, 0.9808, -0.1585, -0.1134, 0.9808, -0.1585, -0.1134, 1.0, 8.641e-09, 0.0, 0.9807, -0.186, -0.05951, 0.9807, -0.186, -0.05951, 1.0, 8.641e-09, 0.0, 0.9807, -0.1955, 1.27e-07, 0.9807, -0.1955, 1.27e-07, 1.0, 8.641e-09, 0.0, 0.9807, -0.186, 0.05951, 0.9807, -0.186, 0.05951, 1.0, 8.641e-09, 0.0, 0.9808, -0.1585, 0.1134, 0.9808, -0.1585, 0.1134, 1.0, 8.641e-09, 0.0, 0.981, -0.1154, 0.1563, 0.981, -0.1154, 0.1563, 1.0, 8.641e-09, 0.0, 0.981, -0.06073, 0.184, 0.981, -0.06073, 0.184, 1.0, 8.641e-09, 0.0, 0.9811, -7.982e-08, 0.1936, 0.9811, -7.982e-08, 0.1936, 1.0, 8.641e-09, 0.0, 0.981, 0.06073, 0.184, -0.9957, -0.029, -0.08786, -0.9957, 2.177e-07, -0.09242, -0.9929, -9.851e-09, 0.1189, -0.9929, 0.0374, 0.113, -0.9957, -0.07571, 0.05414, -0.9956, -0.08889, 0.02843, -0.9928, 0.1139, -0.03632, -0.9928, 0.09722, -0.0693, -0.9957, -0.029, 0.08786, -0.9957, -0.05509, 0.07464, -0.9929, 0.07092, -0.09577, -0.9929, 0.03741, -0.113, -0.9957, 2.177e-07, -0.09242, -0.9957, 0.029, -0.08786, -0.9929, -0.0374, 0.113, -0.9929, -9.851e-09, 0.1189, -0.9957, -0.05509, -0.07464, -0.9957, -0.029, -0.08786, -0.9929, 0.0374, 0.113, -0.9929, 0.07092, 0.09577, -0.9957, -0.05509, 0.07464, -0.9957, -0.07571, 0.05414, -0.9928, 0.09722, -0.0693, -0.9929, 0.07092, -0.09577, -0.9956, -0.09342, -4.943e-08, -0.9956, -0.08889, -0.02843, -0.9928, 0.1139, 0.03632, -0.9928, 0.1196, 1.195e-07, -0.9957, 0.07571, -0.05414, -0.9956, 0.08889, -0.02843, -0.9928, -0.1139, 0.03632, -0.9928, -0.09721, 0.0693, -0.9957, 0.029, -0.08786, -0.9957, 0.05509, -0.07464, -0.9929, -0.07091, 0.09577, -0.9929, -0.0374, 0.113, -0.9957, 0.07571, 0.05414, -0.9957, 0.05509, 0.07464, -0.9929, -0.07092, -0.09577, -0.9928, -0.09722, -0.0693, -0.9957, 5.598e-08, 0.09242, -0.9957, -0.029, 0.08786, -0.9929, 0.03741, -0.113, -0.9929, -1.121e-07, -0.1189, -0.9956, -0.08889, 0.02843, -0.9956, -0.09342, -4.943e-08, -0.9928, 0.1196, 1.195e-07, -0.9928, 0.1139, -0.03632, -0.9956, -0.08889, -0.02843, -0.9957, -0.07571, -0.05414, -0.9928, 0.09722, 0.0693, -0.9928, 0.1139, 0.03632, -0.9957, -0.07571, -0.05414, -0.9957, -0.05509, -0.07464, -0.9929, 0.07092, 0.09577, -0.9928, 0.09722, 0.0693, -0.9956, 0.09342, -2.978e-09, -0.9956, 0.08889, 0.02843, -0.9928, -0.1139, -0.03631, -0.9928, -0.1196, 9.465e-07, -0.9635, 0.1585, -0.2158, -0.9632, 0.2183, -0.1569, -0.9957, 0.07571, -0.05414, -0.9957, 0.05509, -0.07464, -0.9957, 0.029, 0.08786, -0.9957, 5.598e-08, 0.09242, -0.9929, -1.121e-07, -0.1189, -0.9929, -0.0374, -0.113, -0.9956, 0.08889, 0.02843, -0.9957, 0.07571, 0.05414, -0.9928, -0.09722, -0.0693, -0.9928, -0.1139, -0.03631, -0.9957, 0.05509, -0.07464, -0.9957, 0.07571, -0.05414, -0.9928, -0.09721, 0.0693, -0.9929, -0.07091, 0.09577, -0.9957, 0.05509, 0.07464, -0.9957, 0.029, 0.08786, -0.9929, -0.0374, -0.113, -0.9929, -0.07092, -0.09577, -0.739, -0.5853, 0.3336, -0.2361, -0.8438, 0.482, -0.2377, -0.4896, 0.8389, -0.739, -0.3401, 0.5816, -0.739, 0.5853, -0.3337, -0.2362, 0.8438, -0.482, -0.2377, 0.4896, -0.8389, -0.739, 0.3401, -0.5816, -0.2377, 0.4896, 0.8389, -0.2362, 0.8438, 0.482, -0.739, 0.5853, 0.3336, -0.739, 0.3401, 0.5816, -0.739, -0.3401, -0.5816, -0.2376, -0.4896, -0.8389, -0.2361, -0.8438, -0.482, -0.739, -0.5853, -0.3337, -0.2384, -4.557e-06, 0.9712, -0.2377, 0.4896, 0.8389, -0.739, 0.3401, 0.5816, -0.7389, -3.43e-06, 0.6738, -0.2377, -0.4896, 0.8389, -0.2384, -4.557e-06, 0.9712, -0.7389, -3.43e-06, 0.6738, -0.739, -0.3401, 0.5816, 0.7133, -0.6674, 0.214, 0.714, -0.569, 0.408, 0.2093, -0.7944, 0.5701, 0.2087, -0.9312, 0.2989, -0.2354, 0.9719, 2.271e-06, -0.2362, 0.8438, -0.482, -0.739, 0.5853, -0.3337, -0.739, 0.6737, 1.707e-06, -0.7389, -3.417e-06, -0.6738, -0.2384, -4.567e-06, -0.9712, -0.2376, -0.4896, -0.8389, -0.739, -0.3401, -0.5816, -0.739, 0.3401, -0.5816, -0.2377, 0.4896, -0.8389, -0.2384, -4.567e-06, -0.9712, -0.7389, -3.417e-06, -0.6738, -0.2362, 0.8438, 0.482, -0.2354, 0.9719, 2.271e-06, -0.739, 0.6737, 1.707e-06, -0.739, 0.5853, 0.3336, -0.739, -0.6737, 1.798e-06, -0.2354, -0.9719, 2.393e-06, -0.2361, -0.8438, 0.482, -0.739, -0.5853, 0.3336, -0.739, 0.5853, 0.3336, -1.0, 1.991e-08, 0.0, -0.739, 0.3401, 0.5816, -0.739, 0.6737, 1.707e-06, -1.0, 1.991e-08, 0.0, -0.739, 0.5853, 0.3336, -0.739, 0.5853, -0.3337, -1.0, 1.991e-08, 0.0, -0.739, 0.6737, 1.707e-06, -0.739, 0.3401, -0.5816, -1.0, 1.991e-08, 0.0, -0.739, 0.5853, -0.3337, -0.7389, -3.417e-06, -0.6738, -1.0, 1.991e-08, 0.0, -0.739, 0.3401, -0.5816, -0.739, -0.3401, -0.5816, -1.0, 1.991e-08, 0.0, -0.7389, -3.417e-06, -0.6738, -0.739, -0.5853, -0.3337, -1.0, 1.991e-08, 0.0, -0.739, -0.3401, -0.5816, -0.739, -0.6737, 1.798e-06, -1.0, 1.991e-08, 0.0, -0.739, -0.5853, -0.3337, -0.739, -0.5853, 0.3336, -1.0, 1.991e-08, 0.0, -0.739, -0.6737, 1.798e-06, -0.739, -0.3401, 0.5816, -1.0, 1.991e-08, 0.0, -0.739, -0.5853, 0.3336, -0.7389, -3.43e-06, 0.6738, -1.0, 1.991e-08, 0.0, -0.739, -0.3401, 0.5816, -0.739, 0.3401, 0.5816, -1.0, 1.991e-08, 0.0, -0.7389, -3.43e-06, 0.6738, -0.9395, 0.3416, -0.02506, -1.0, 1.294e-09, 0.0, -0.941, -0.2215, 0.2559, -0.941, -0.02927, 0.3371, -1.0, 1.294e-09, 0.0, -0.9395, 0.3416, -0.02506, -0.9395, 0.2613, -0.2214, -1.0, 1.294e-09, 0.0, -0.941, -0.02927, 0.3371, -0.94, 0.1782, 0.291, -1.0, 1.294e-09, 0.0, -0.9395, 0.2613, -0.2214, -0.9405, 0.07772, -0.3306, -1.0, 1.294e-09, 0.0, -0.94, 0.1782, 0.291, -0.9393, 0.3177, 0.1294, -1.0, 1.294e-09, 0.0, -0.9405, 0.07772, -0.3306, -0.9412, -0.132, -0.3111, -1.0, 1.294e-09, 0.0, -0.9393, 0.3177, 0.1294, -0.9399, 0.3317, -0.08037, -1.0, 1.294e-09, 0.0, -0.9412, -0.132, -0.3111, -0.9405, -0.2901, -0.1768, -1.0, 1.294e-09, 0.0, -0.9399, 0.3317, -0.08037, -0.941, 0.2215, -0.2559, -1.0, 1.294e-09, 0.0, -0.9405, -0.2901, -0.1768, -0.9395, -0.3417, 0.02506, -1.0, 1.294e-09, 0.0, -0.941, 0.2215, -0.2559, -0.941, 0.02926, -0.3371, -1.0, 1.294e-09, 0.0, -0.9395, -0.3417, 0.02506, -0.9395, -0.2613, 0.2214, -1.0, 1.294e-09, 0.0, -0.941, 0.02926, -0.3371, -0.94, -0.1782, -0.291, -1.0, 1.294e-09, 0.0, -0.9395, -0.2613, 0.2214, -0.9405, -0.07771, 0.3306, -1.0, 1.294e-09, 0.0, -0.94, -0.1782, -0.291, -0.9393, -0.3177, -0.1294, -1.0, 1.294e-09, 0.0, -0.9405, -0.07771, 0.3306, -0.9412, 0.132, 0.3111, -1.0, 1.294e-09, 0.0, -0.9393, -0.3177, -0.1294, -0.94, -0.3317, 0.08038, -1.0, 1.294e-09, 0.0, -0.9412, 0.132, 0.3111, -0.9405, 0.2901, 0.1768, -1.0, 1.294e-09, 0.0, -0.94, -0.3317, 0.08038, -0.941, -0.2215, 0.2559, -1.0, 1.294e-09, 0.0, -0.9405, 0.2901, 0.1768, -0.962, 0.1232, 0.2435, -0.7787, 0.3684, -0.5078, -0.7777, -0.6286, -0.002964, -0.961, 0.2461, 0.1263, -0.7793, -0.00377, -0.6266, -0.7783, -0.5116, 0.364, -0.9606, 0.2743, -0.04376, -0.7788, -0.374, -0.5036, -0.7792, -0.199, 0.5944, -0.71, 0.5599, 0.4271, -0.7042, -0.5645, -0.4307, -0.9624, 0.04221, -0.2685, -0.7783, 0.5079, 0.3693, -0.7043, 0.589, -0.3963, -0.7099, -0.5844, 0.3931, -0.961, -0.2461, -0.1263, -0.7783, 0.5116, -0.364, -0.9405, -0.07771, 0.3306, -0.94, -0.1782, -0.291, -0.7792, 0.199, -0.5944, -0.7788, 0.374, 0.5036, -0.7043, -0.589, 0.3963, -0.7099, 0.5844, -0.3931, -0.961, 0.2461, 0.1263, -0.7783, -0.5116, 0.364, -0.7087, 0.6779, 0.1954, -0.7055, -0.681, -0.1963, -0.7779, -0.5991, -0.1895, -0.9615, 0.1936, -0.195, -0.9615, -0.1936, 0.195, -0.7779, 0.5991, 0.1895, -0.7791, -0.192, -0.5967, -0.9624, -0.04221, 0.2685, -0.7779, 0.5973, -0.1953, -0.7783, -0.5079, -0.3693, -0.7052, 0.6685, -0.2363, -0.709, -0.6649, 0.235, -0.7779, -0.5973, 0.1953, -0.9624, 0.04221, -0.2685, -0.9412, 0.132, 0.3111, -0.9393, -0.3177, -0.1294, -0.7791, -0.192, -0.5967, -0.7779, 0.5991, 0.1895, -0.7087, -0.2003, -0.6764, -0.7055, 0.2013, 0.6796, -0.9615, -0.1936, 0.195, -0.7791, -0.192, -0.5967, -0.9395, 0.2613, -0.2214, -0.941, -0.02927, 0.3371, -0.7783, -0.5116, 0.364, -0.7793, -0.00377, -0.6266, -0.71, 0.4344, 0.5543, -0.7042, -0.438, -0.5589, -0.7788, -0.374, -0.5036, -0.9606, 0.2743, -0.04376, -0.02961, 0.6444, -0.7641, 0.0, 0.8297, -0.5582, -0.7043, 0.589, -0.3963, -0.7783, 0.5116, -0.364, -0.9395, -0.2613, 0.2214, -0.941, 0.02926, -0.3371, -0.7783, 0.5116, -0.364, -0.7793, 0.003766, 0.6266, -0.9405, 0.07772, -0.3306, -0.94, 0.1782, 0.291, -0.7792, -0.199, 0.5944, -0.7788, -0.374, -0.5036, -0.7073, 0.02139, 0.7066, -0.7069, -0.0214, -0.7069, -0.7793, -0.00377, -0.6266, -0.961, 0.2461, 0.1263, -0.7052, -0.6685, 0.2363, -0.709, 0.6649, -0.235, -0.7779, 0.5973, -0.1953, -0.9624, -0.04221, 0.2685, -0.9395, 0.3416, -0.02506, -0.941, -0.2215, 0.2559, -0.7777, -0.6286, -0.002964, -0.7787, 0.3684, -0.5078, -0.71, -0.5599, -0.4271, -0.7042, 0.5645, 0.4307, -0.9624, -0.04221, 0.2685, -0.7783, -0.5079, -0.3693, -0.739, -0.5853, -0.3337, -0.2361, -0.8438, -0.482, -0.2354, -0.9719, 2.393e-06, -0.739, -0.6737, 1.798e-06, -0.71, -0.4344, -0.5543, -0.7042, 0.438, 0.5589, -0.7788, 0.374, 0.5036, -0.9606, -0.2743, 0.04376, -0.9405, -0.2901, -0.1768, -0.9399, 0.3317, -0.08037, -0.7783, 0.5079, 0.3693, -0.7779, -0.5973, 0.1953, -0.9395, -0.3417, 0.02506, -0.941, 0.2215, -0.2559, -0.7777, 0.6286, 0.002962, -0.7788, -0.3684, 0.5078, -0.7052, -0.242, 0.6665, -0.709, 0.2407, -0.6628, -0.9606, 0.2743, -0.04376, -0.7792, -0.199, 0.5944, -0.7087, -0.6779, -0.1954, -0.7055, 0.681, 0.1963, -0.7779, 0.5991, 0.1895, -0.9615, -0.1936, 0.195, -0.7087, 0.2003, 0.6764, -0.7055, -0.2013, -0.6796, -0.9615, 0.1936, -0.195, -0.7791, 0.192, 0.5967, -0.7073, 0.7066, 0.02083, -0.7069, -0.707, -0.02084, -0.962, -0.1232, -0.2435, -0.7777, 0.6286, 0.002962, -0.9412, -0.132, -0.3111, -0.9393, 0.3177, 0.1294, -0.7791, 0.192, 0.5967, -0.7779, -0.5991, -0.1895, -0.9405, 0.2901, 0.1768, -0.94, -0.3317, 0.08038, -0.7783, -0.5079, -0.3693, -0.7779, 0.5973, -0.1953, -0.7043, 0.4036, -0.584, -0.7099, -0.4004, 0.5794, -0.7788, -0.3684, 0.5078, -0.962, -0.1232, -0.2435, -0.7073, -0.7066, -0.02083, -0.7069, 0.707, 0.02084, -0.962, 0.1232, 0.2435, -0.7777, -0.6286, -0.002964, -0.9615, 0.1936, -0.195, -0.7779, -0.5991, -0.1895, -0.7791, 0.192, 0.5967, -0.9624, 0.04221, -0.2685, -0.7779, -0.5973, 0.1953, -0.7783, 0.5079, 0.3693, -0.962, -0.1232, -0.2435, -0.7788, -0.3684, 0.5078, -0.7777, 0.6286, 0.002962, -0.961, -0.2461, -0.1263, -0.7793, 0.003766, 0.6266, -0.7783, 0.5116, -0.364, -0.9606, -0.2743, 0.04376, -0.7788, 0.374, 0.5036, -0.7792, 0.199, -0.5944, -0.7043, -0.4036, 0.584, -0.7099, 0.4004, -0.5794, -0.7787, 0.3684, -0.5078, -0.962, 0.1232, 0.2435, -0.9405, -0.07771, 0.3306, -0.3583, -0.3192, 0.8774, -0.3542, -0.8983, -0.2599, -0.9393, -0.3177, -0.1294, -0.3599, 0.2615, 0.8956, -0.3558, -0.8805, 0.3134, -0.94, -0.3317, 0.08038, -0.9412, 0.132, 0.3111, -0.9405, -0.2901, -0.1768, -0.3576, -0.7404, -0.5691, -0.3592, 0.5273, -0.77, -0.941, 0.2215, -0.2559, -0.9395, -0.2613, 0.2214, -0.3549, -0.7749, 0.523, -0.3565, -0.5757, -0.7359, -0.94, -0.1782, -0.291, -0.4849, 0.8746, -6.277e-07, -0.4852, 0.8327, 0.2669, -0.9629, 0.2568, 0.08253, -0.9628, 0.27, -6.904e-08, -0.3576, 0.7404, 0.5691, -0.3592, -0.5273, 0.77, -0.941, -0.2215, 0.2559, -0.9405, 0.2901, 0.1768, -0.9395, -0.3417, 0.02506, -0.3545, -0.9346, -0.02795, -0.3596, -0.03047, -0.9326, -0.941, 0.02926, -0.3371, -0.3549, 0.7749, -0.523, -0.3565, 0.5757, 0.7359, -0.94, 0.1782, 0.291, -0.9395, 0.2613, -0.2214, -0.3583, 0.3192, -0.8774, -0.3542, 0.8983, 0.2599, -0.9393, 0.3177, 0.1294, -0.9405, 0.07772, -0.3306, -0.3545, 0.9346, 0.02796, -0.3596, 0.03046, 0.9326, -0.941, -0.02927, 0.3371, -0.9395, 0.3416, -0.02506, -0.3565, 0.5757, 0.7359, -0.02971, -0.06709, 0.9973, -0.7792, -0.199, 0.5944, -0.94, 0.1782, 0.291, -0.9393, -0.3177, -0.1294, -0.3542, -0.8983, -0.2599, -0.02949, -0.537, -0.8431, -0.7791, -0.192, -0.5967, -0.7779, -0.5991, -0.1895, -0.02946, -0.8488, -0.5279, -0.3599, -0.2615, -0.8956, -0.9412, -0.132, -0.3111, -0.3558, 0.8805, -0.3134, -0.02927, 0.9294, 0.3678, -0.7783, 0.5079, 0.3693, -0.9399, 0.3317, -0.08037, -0.94, -0.1782, -0.291, -0.3565, -0.5757, -0.7359, -0.02971, 0.06708, -0.9973, -0.7792, 0.199, -0.5944, -0.941, -0.2215, 0.2559, -0.3592, -0.5273, 0.77, -0.02933, -0.9698, 0.2421, -0.7777, -0.6286, -0.002964, -0.02946, 0.8488, 0.5279, -0.3599, 0.2615, 0.8956, -0.9412, 0.132, 0.3111, -0.7779, 0.5991, 0.1895, -0.941, 0.02926, -0.3371, -0.3596, -0.03047, -0.9326, -0.02961, 0.6444, -0.7641, -0.7783, 0.5116, -0.364, -0.02963, -0.2478, 0.9684, -0.3549, -0.7749, 0.523, -0.9395, -0.2613, 0.2214, -0.7793, 0.003766, 0.6266, -0.3592, 0.5273, -0.77, -0.02933, 0.9698, -0.2421, -0.7777, 0.6286, 0.002962, -0.941, 0.2215, -0.2559, -0.02935, 0.7714, -0.6356, -0.3545, 0.9346, 0.02796, -0.9395, 0.3416, -0.02506, -0.7787, 0.3684, -0.5078, -0.3542, 0.8983, 0.2599, -0.02949, 0.537, 0.8431, -0.7791, 0.192, 0.5967, -0.9393, 0.3177, 0.1294, -0.94, -0.3317, 0.08038, -0.3558, -0.8805, 0.3134, -0.02926, -0.9294, -0.3678, -0.7783, -0.5079, -0.3693, -0.0297, 0.3751, 0.9265, -0.3583, -0.3192, 0.8774, -0.9405, -0.07771, 0.3306, -0.7788, 0.374, 0.5036, -0.7793, -0.00377, -0.6266, -0.02962, 0.2478, -0.9684, -0.3549, 0.7749, -0.523, -0.9395, 0.2613, -0.2214, -0.02926, 0.9974, -0.06591, -0.3576, 0.7404, 0.5691, -0.9405, 0.2901, 0.1768, -0.7779, 0.5973, -0.1953, -0.7788, -0.3684, 0.5078, -0.02935, -0.7714, 0.6356, -0.3545, -0.9346, -0.02795, -0.9395, -0.3417, 0.02506, -0.3596, 0.03046, 0.9326, -0.02961, -0.6444, 0.7641, -0.7783, -0.5116, 0.364, -0.941, -0.02927, 0.3371, -0.7788, -0.374, -0.5036, -0.0297, -0.3751, -0.9265, -0.3583, 0.3192, -0.8774, -0.9405, 0.07772, -0.3306, 0.2106, 0.3055, 0.9286, 0.21, 0.5793, 0.7876, -0.21, 0.5793, 0.7876, -0.2106, 0.3055, 0.9286, -0.7777, -0.6286, -0.002964, -0.02933, -0.9698, 0.2421, 0.0, -0.9996, -0.02947, -0.7073, -0.7066, -0.02083, -0.7792, 0.199, -0.5944, -0.02971, 0.06708, -0.9973, 0.0, 0.3413, -0.94, -0.7052, 0.242, -0.6664, -0.674, 0.7388, -7.058e-07, -0.6739, 0.7035, 0.2257, -0.4852, 0.8327, 0.2669, -0.4849, 0.8746, -6.277e-07, 0.0, 0.8297, -0.5582, 0.0, 0.8897, 0.4566, -0.961, 0.2461, 0.1263, -0.7099, 0.5844, -0.3931, -0.02971, -0.06709, 0.9973, 0.0, -0.3413, 0.9399, -0.7052, -0.242, 0.6665, -0.7792, -0.199, 0.5944, -0.709, 0.2407, -0.6628, 0.0, 0.3413, -0.9399, 0.0, 0.9875, -0.1575, -0.9606, 0.2743, -0.04376, -0.02949, 0.537, 0.8431, 0.0, 0.284, 0.9588, -0.7087, 0.2003, 0.6764, -0.7791, 0.192, 0.5967, 0.21, 0.5793, 0.7876, 0.2093, 0.7944, 0.5701, -0.2093, 0.7944, 0.5701, -0.21, 0.5793, 0.7876, -0.4861, -0.7103, -0.509, -0.6737, -0.6005, -0.4307, -0.6734, -0.4382, -0.5954, -0.4872, -0.5179, -0.7031, -0.7042, -0.5645, -0.4307, 0.0, -0.7951, -0.6065, 0.0, 0.1553, -0.9879, -0.9624, 0.04221, -0.2685, -0.02933, 0.9698, -0.2421, 0.0, 0.9996, 0.02947, -0.7073, 0.7066, 0.02083, -0.7777, 0.6286, 0.002962, -0.7055, -0.681, -0.1963, 0.0, -0.9609, -0.277, -0.02946, -0.8488, -0.5279, -0.7779, -0.5991, -0.1895, -0.7052, 0.242, -0.6664, -0.709, -0.2407, 0.6628, -0.9606, -0.2743, 0.04376, -0.7792, 0.199, -0.5944, -0.02927, 0.9294, 0.3678, 0.0, 0.7951, 0.6065, -0.71, 0.5599, 0.4271, -0.7783, 0.5079, 0.3693, -0.6739, 0.7035, 0.2257, -0.6737, 0.6005, 0.4308, -0.4861, 0.7103, 0.5091, -0.4852, 0.8327, 0.2669, -0.4881, 0.2731, -0.829, -0.6732, 0.2312, -0.7024, -0.6734, 0.4382, -0.5954, -0.4872, 0.5179, -0.7031, -0.7791, -0.192, -0.5967, -0.02949, -0.537, -0.8431, 0.0, -0.284, -0.9588, -0.7087, -0.2003, -0.6764, -0.7783, -0.5116, 0.364, -0.02961, -0.6444, 0.7641, 0.0, -0.8297, 0.5582, -0.7043, -0.589, 0.3963, -0.4852, -0.8327, 0.2669, -0.6739, -0.7035, 0.2257, -0.674, -0.7388, -6.632e-07, -0.4849, -0.8746, -5.81e-07, 0.0, 0.7951, 0.6065, 0.0, -0.1553, 0.9879, -0.9624, -0.04221, 0.2685, -0.7042, 0.5645, 0.4307, -0.9624, -0.04221, 0.2685, 0.0, -0.1553, 0.9879, 0.0, -0.9428, 0.3333, -0.7052, -0.6685, 0.2363, -0.962, -0.1232, -0.2435, 0.0, -0.4514, -0.8923, 0.0, 0.5685, -0.8227, -0.7043, 0.4036, -0.584, 0.0, -0.5685, 0.8227, -0.02935, -0.7714, 0.6356, -0.7788, -0.3684, 0.5078, -0.7099, -0.4004, 0.5794, -0.4861, -0.7103, 0.509, -0.6737, -0.6005, 0.4307, -0.6739, -0.7035, 0.2257, -0.4852, -0.8327, 0.2669, -0.7783, -0.5079, -0.3693, -0.02926, -0.9294, -0.3678, 0.0, -0.7951, -0.6065, -0.71, -0.5599, -0.4271, -0.6734, 0.4382, -0.5954, -0.6737, 0.6005, -0.4307, -0.4861, 0.7103, -0.509, -0.4872, 0.5179, -0.7031, -0.7069, -0.0214, -0.7069, 0.0, -0.03026, -0.9995, -0.02962, 0.2478, -0.9684, -0.7793, -0.00377, -0.6266, -0.7099, -0.5844, 0.3931, 0.0, -0.8297, 0.5582, 0.0, -0.8897, -0.4566, -0.961, -0.2461, -0.1263, 0.0, 0.7045, -0.7097, 0.0, 0.9609, 0.277, -0.7087, 0.6779, 0.1954, -0.9615, 0.1936, -0.195, -0.7042, -0.438, -0.5589, 0.0, -0.6168, -0.7871, -0.0297, -0.3751, -0.9265, -0.7788, -0.374, -0.5036, -0.6732, 0.2312, 0.7024, -0.6731, -1.066e-07, 0.7395, -0.4884, 1.064e-07, 0.8726, -0.4881, 0.2731, 0.829, -0.7099, 0.4004, -0.5794, 0.0, 0.5685, -0.8226, -0.02935, 0.7714, -0.6356, -0.7787, 0.3684, -0.5078, -0.2088, -0.9312, -0.2989, 0.2088, -0.9312, -0.2989, 0.2085, -0.978, 2.538e-06, -0.2085, -0.978, 1.829e-06, -0.6737, 0.6005, 0.4308, -0.6734, 0.4382, 0.5954, -0.4872, 0.5179, 0.7031, -0.4861, 0.7103, 0.5091, -0.961, -0.2461, -0.1263, 0.0, -0.8897, -0.4566, 0.0, -0.03026, -0.9995, -0.7073, -0.02139, -0.7066, 0.0, 0.03026, 0.9995, -0.02963, -0.2478, 0.9684, -0.7793, 0.003766, 0.6266, -0.7069, 0.0214, 0.707, -0.9606, -0.2743, 0.04376, 0.0, -0.9875, 0.1575, 0.0, -0.6168, -0.7871, -0.71, -0.4344, -0.5543, 0.0, 0.6168, 0.7871, -0.0297, 0.3751, 0.9265, -0.7788, 0.374, 0.5036, -0.7042, 0.438, 0.5589, -0.9615, -0.1936, 0.195, 0.0, -0.7045, 0.7097, 0.0, -0.9609, -0.277, -0.7087, -0.6779, -0.1954, 0.0, 0.9609, 0.277, -0.02946, 0.8488, 0.5279, -0.7779, 0.5991, 0.1895, -0.7055, 0.681, 0.1963, 0.0, 0.3868, 0.9222, 0.0, 0.7115, 0.7027, -0.6657, 0.5309, 0.5244, -0.6654, 0.2887, 0.6884, 0.0, 0.7115, 0.7027, 0.0, 0.9255, 0.3786, -0.6661, 0.6903, 0.2824, -0.6657, 0.5309, 0.5244, 0.0, 0.9255, 0.3786, 0.0, 1.0, -1.45e-07, -0.6662, 0.7458, -1.081e-07, -0.6661, 0.6903, 0.2824, 0.0, 1.0, -1.45e-07, 0.0, 0.9255, -0.3786, -0.6661, 0.6903, -0.2824, -0.6662, 0.7458, -1.081e-07, 0.0, 0.9255, -0.3786, 0.0, 0.7115, -0.7027, -0.6657, 0.5309, -0.5243, -0.6661, 0.6903, -0.2824, -0.6657, 0.5309, -0.5243, 0.0, 0.7115, -0.7027, 0.0, 0.3868, -0.9222, -0.6654, 0.2887, -0.6884, -0.6654, 0.2887, -0.6884, 0.0, 0.3868, -0.9222, 0.0, 1.529e-06, -1.0, -0.6652, 1.142e-06, -0.7467, -0.6652, 1.142e-06, -0.7467, 0.0, 1.529e-06, -1.0, 0.0, -0.3868, -0.9222, -0.6654, -0.2887, -0.6884, -0.6654, -0.2887, -0.6884, 0.0, -0.3868, -0.9222, 0.0, -0.7115, -0.7027, -0.6657, -0.5309, -0.5243, -0.6657, -0.5309, -0.5243, 0.0, -0.7115, -0.7027, 0.0, -0.9255, -0.3786, -0.6661, -0.6903, -0.2824, -0.6661, -0.6903, -0.2824, 0.0, -0.9255, -0.3786, 0.0, -1.0, 0.0, -0.6662, -0.7458, 0.0, -0.6662, -0.7458, 0.0, 0.0, -1.0, 0.0, 0.0, -0.9255, 0.3786, -0.6661, -0.6903, 0.2824, -0.6661, -0.6903, 0.2824, 0.0, -0.9255, 0.3786, 0.0, -0.7115, 0.7027, -0.6657, -0.5309, 0.5243, 0.0, -0.7115, 0.7027, 0.0, -0.3868, 0.9222, -0.6654, -0.2887, 0.6884, -0.6657, -0.5309, 0.5243, 0.0, -0.3868, 0.9222, 0.0, 3.097e-07, 1.0, -0.6652, 2.312e-07, 0.7467, -0.6654, -0.2887, 0.6884, -0.6657, 0.5309, 0.5244, -1.0, -1.67e-10, 0.0, -0.6654, 0.2887, 0.6884, -0.6661, 0.6903, 0.2824, -1.0, -1.67e-10, 0.0, -0.6657, 0.5309, 0.5244, -0.6662, 0.7458, -1.081e-07, -1.0, -1.67e-10, 0.0, -0.6661, 0.6903, 0.2824, -0.6661, 0.6903, -0.2824, -1.0, -1.67e-10, 0.0, -0.6662, 0.7458, -1.081e-07, -0.6657, 0.5309, -0.5243, -1.0, -1.67e-10, 0.0, -0.6661, 0.6903, -0.2824, -0.6654, 0.2887, -0.6884, -1.0, -1.67e-10, 0.0, -0.6657, 0.5309, -0.5243, -0.6652, 1.142e-06, -0.7467, -1.0, -1.67e-10, 0.0, -0.6654, 0.2887, -0.6884, -0.6654, -0.2887, -0.6884, -1.0, -1.67e-10, 0.0, -0.6652, 1.142e-06, -0.7467, -0.6657, -0.5309, -0.5243, -1.0, -1.67e-10, 0.0, -0.6654, -0.2887, -0.6884, -0.6661, -0.6903, -0.2824, -1.0, -1.67e-10, 0.0, -0.6657, -0.5309, -0.5243, -0.6662, -0.7458, 0.0, -1.0, -1.67e-10, 0.0, -0.6661, -0.6903, -0.2824, -0.6661, -0.6903, 0.2824, -1.0, -1.67e-10, 0.0, -0.6662, -0.7458, 0.0, -0.6657, -0.5309, 0.5243, -1.0, -1.67e-10, 0.0, -0.6661, -0.6903, 0.2824, -0.6654, -0.2887, 0.6884, -1.0, -1.67e-10, 0.0, -0.6657, -0.5309, 0.5243, -0.6652, 2.312e-07, 0.7467, -1.0, -1.67e-10, 0.0, -0.6654, -0.2887, 0.6884, -0.6654, 0.2887, 0.6884, -1.0, -1.67e-10, 0.0, -0.6652, 2.312e-07, 0.7467, 0.0, 3.097e-07, 1.0, 0.0, 0.3868, 0.9222, -0.6654, 0.2887, 0.6884, -0.6652, 2.312e-07, 0.7467])] * 3)])

# ---- objects
ob_car_6 = bpy.data.objects.new('Car-6', me_mesh_0)

# ---- transforms, parenting, visibility, modifiers, constraints
ob_car_6.location = (0.0, 0.0, 0.0)
ob_car_6.color = (0.8, 0.8, 0.8, 1.0)

# ---- collection membership
col_car.objects.link(ob_car_6)

# ---- scene / render settings (as saved in the file)
scene.frame_start = 1; scene.frame_end = 360; scene.frame_set(15)
scene.render.engine = 'CYCLES'
scene.render.image_settings.color_mode = 'RGB'
scene.render.resolution_x = 1280
scene.render.resolution_y = 720
scene.render.use_persistent_data = True
scene.cycles.sampling_pattern = 'TABULATED_SOBOL'
scene.cycles.adaptive_threshold = 0.1
scene.cycles.use_light_tree = False
scene.cycles.caustics_reflective = False
scene.cycles.caustics_refractive = False
scene.cycles.use_fast_gi = True
scene.view_settings.view_transform = 'Standard'
bpy.context.view_layer.update()

# ---- added for rendering (the .blend has no active camera and no usable light): camera, sun
cam_auto = bpy.data.cameras.new('AutoCamera')
cam_auto.lens = 50.0
cam_auto.sensor_width = 36.0
cam_auto.clip_end = 1000.0
ob_auto_camera = bpy.data.objects.new('AutoCamera', cam_auto)
scene.collection.objects.link(ob_auto_camera)
ob_auto_camera.location = (0.55845, -0.627905, 0.418603)
ob_auto_camera.rotation_euler = (1.09748, -7.21219e-08, 0.694738)
scene.camera = ob_auto_camera
light_auto_sun = bpy.data.lights.new('AutoSun', 'SUN')
light_auto_sun.energy = 3.0
light_auto_sun.angle = 0.0523599
ob_auto_sun = bpy.data.objects.new('AutoSun', light_auto_sun)
scene.collection.objects.link(ob_auto_sun)
ob_auto_sun.rotation_euler = (0.872665, 0.174533, 0.523599)
bpy.context.view_layer.update()
